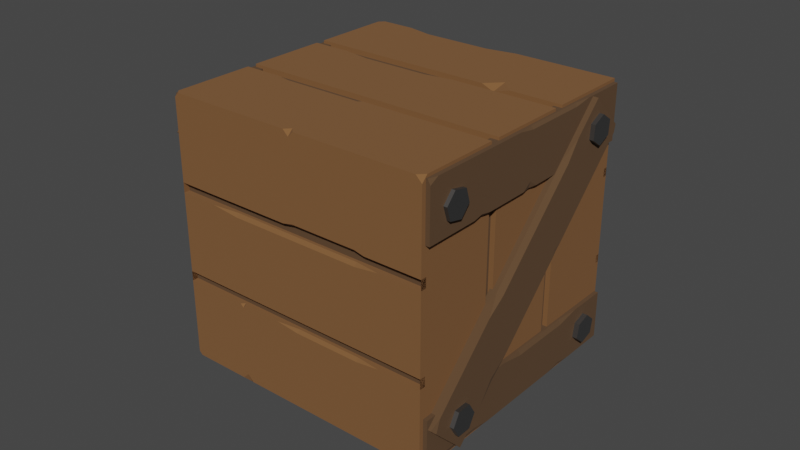 # Source: Box.blend  (saved by Blender 3.0.42; exported with 4.5.12 LTS)
import bpy
from mathutils import Matrix  # noqa: F401  (used for matrix-valued properties, if any)

bpy.ops.wm.read_factory_settings(use_empty=True)
scene = bpy.context.scene
scene.name = 'Scene'

# ---- collections
col_collection = bpy.data.collections.new('Collection'); scene.collection.children.link(col_collection)

# ---- materials (node trees are filled in below, after node groups)
mat_wood_light = bpy.data.materials.new('wood-light')
mat_wood_light.alpha_threshold = 0.0
mat_wood_light.use_transparent_shadow = False
mat_wood_light.line_color = (0.0, 0.0, 0.0, 1.0)
mat_wood_dark = bpy.data.materials.new('wood-dark')
mat_wood_dark.use_transparent_shadow = False
mat_screw = bpy.data.materials.new('screw')
mat_screw.use_transparent_shadow = False

# ---- material node trees
mat_wood_light.use_nodes = True; mat_wood_light.node_tree.nodes.clear()
_N = mat_wood_light.node_tree.nodes; _L = mat_wood_light.node_tree.links
n0 = _N.new('ShaderNodeOutputMaterial'); n0.name = 'Material Output'; n0.location = (300, 300)
n1 = _N.new('ShaderNodeBsdfPrincipled'); n1.name = 'Principled BSDF'; n1.location = (10, 300)
n1.distribution = 'GGX'
n1.subsurface_method = 'BURLEY'
n1.inputs[0].default_value = (0.2051, 0.09306, 0.0319, 1.0)
n1.inputs[2].default_value = 1.0
n1.inputs[3].default_value = 1.45
n1.inputs[27].default_value = (0.0, 0.0, 0.0, 1.0)
n1.inputs[28].default_value = 1.0
_L.new(n1.outputs[0], n0.inputs[0])
n0.is_active_output = True
mat_wood_dark.use_nodes = True; mat_wood_dark.node_tree.nodes.clear()
_N = mat_wood_dark.node_tree.nodes; _L = mat_wood_dark.node_tree.links
n0 = _N.new('ShaderNodeBsdfPrincipled'); n0.name = 'Principled BSDF'; n0.location = (10, 300)
n0.distribution = 'GGX'
n0.subsurface_method = 'RANDOM_WALK_SKIN'
n0.inputs[0].default_value = (0.1022, 0.0541, 0.02408, 1.0)
n0.inputs[2].default_value = 1.0
n0.inputs[3].default_value = 1.45
n0.inputs[27].default_value = (0.0, 0.0, 0.0, 1.0)
n0.inputs[28].default_value = 1.0
n1 = _N.new('ShaderNodeOutputMaterial'); n1.name = 'Material Output'; n1.location = (300, 300)
_L.new(n0.outputs[0], n1.inputs[0])
n1.is_active_output = True
mat_screw.use_nodes = True; mat_screw.node_tree.nodes.clear()
_N = mat_screw.node_tree.nodes; _L = mat_screw.node_tree.links
n0 = _N.new('ShaderNodeBsdfPrincipled'); n0.name = 'Principled BSDF'; n0.location = (10, 300)
n0.distribution = 'GGX'
n0.subsurface_method = 'RANDOM_WALK_SKIN'
n0.inputs[0].default_value = (0.2266, 0.2266, 0.2266, 1.0)
n0.inputs[1].default_value = 1.0
n0.inputs[3].default_value = 1.45
n0.inputs[27].default_value = (0.0, 0.0, 0.0, 1.0)
n0.inputs[28].default_value = 1.0
n1 = _N.new('ShaderNodeOutputMaterial'); n1.name = 'Material Output'; n1.location = (300, 300)
_L.new(n0.outputs[0], n1.inputs[0])
n1.is_active_output = True

# ---- world
world_world = bpy.data.worlds.new('World'); scene.world = world_world
world_world.use_nodes = True; world_world.node_tree.nodes.clear()
_N = world_world.node_tree.nodes; _L = world_world.node_tree.links
n0 = _N.new('ShaderNodeOutputWorld'); n0.name = 'World Output'; n0.location = (300, 300)
n1 = _N.new('ShaderNodeBackground'); n1.name = 'Background'; n1.location = (10, 300)
n1.inputs[0].default_value = (0.05088, 0.05088, 0.05088, 1.0)
_L.new(n1.outputs[0], n0.inputs[0])
n0.is_active_output = True
world_world.color = (0.05088, 0.05088, 0.05088)
world_world.use_sun_shadow = False
world_world.sun_shadow_jitter_overblur = 0.0

# ---- meshes
me_cube = bpy.data.meshes.new('Cube')
me_cube.from_pydata([(1.0, 1.0, 1.0), (1.0, -1.0, 1.0), (1.0, -1.0, -1.0), (-0.2976, 0.9622, -0.9616), (-0.3691, 0.9622, -0.9616), (-0.2977, -0.9738, 0.9634), (-0.3689, -0.9738, 0.9634), (0.3689, -0.9738, 0.9639), (0.2977, -0.9738, 0.9639), (0.3691, 0.9622, -0.9618), (0.2976, 0.9622, -0.9618), (0.9679, 0.3633, -1.0), (0.9679, 0.3034, -1.0), (0.9679, 0.3034, 1.0), (0.9679, 0.3633, 1.0), (-1.0, 0.2969, -1.0), (-1.0, 0.3698, -1.0), (-1.0, -0.3698, -1.0), (-1.0, -0.2969, -1.0), (-1.0, -0.2969, 1.0), (-1.0, -0.3698, 1.0), (-1.0, 0.3698, 1.0), (-1.0, 0.2969, 1.0), (-0.9554, -0.3698, 1.0), (-0.9554, -0.2969, 1.0), (-0.9554, -0.2969, -1.0), (-0.9554, -0.3698, -1.0), (-0.9554, 0.2969, 1.0), (-0.9554, 0.3698, 1.0), (-0.9554, 0.3698, -1.0), (-0.9554, 0.2969, -1.0), (0.2977, -1.0, 1.0), (0.3689, -1.0, 1.0), (-0.3691, 1.0, 1.0), (-0.3689, -1.0, 1.0), (-0.2977, -1.0, 1.0), (-0.2976, 1.0, 1.0), (-0.2977, -1.0, -1.0), (-0.3689, -1.0, -1.0), (0.2977, -0.9742, -0.9604), (0.3689, -1.0, -1.0), (0.2977, -1.0, -1.0), (0.3689, -0.9742, -0.9604), (-0.2977, -0.9738, -0.9609), (-0.3689, -0.9738, -0.9609), (0.3689, -0.9738, -0.9608), (0.2977, -0.9738, -0.9608), (1.0, 0.3034, 1.0), (1.0, 0.3633, 1.0), (1.0, -0.3633, 1.0), (1.0, -0.3034, 1.0), (1.0, -0.3034, -1.0), (1.0, -0.3633, -1.0), (1.0, 0.3633, -1.0), (1.0, 0.3034, -1.0), (0.9679, -0.3034, 1.0), (0.9679, -0.3633, 1.0), (0.9679, -0.3633, -1.0), (0.9679, -0.3034, -1.0), (0.2976, 1.0, -1.0), (0.3691, 1.0, -1.0), (0.3691, 0.9624, -0.9604), (-0.3691, 1.0, -1.0), (-0.2976, 1.0, -1.0), (0.2976, 0.9624, -0.9604), (-0.2976, 1.0, 1.0), (-0.3691, 1.0, 1.0), (-0.2977, -1.0, 1.0), (0.3691, 1.0, 1.0), (0.2976, 1.0, 1.0), (-0.3689, -1.0, 1.0), (-0.2976, 0.9622, 0.9636), (-0.3691, 0.9622, 0.9636), (0.3691, 0.9622, 0.9639), (0.2976, 0.9622, 0.9639), (-0.3689, -1.0, -1.0), (-0.2977, -1.0, -1.0), (0.2977, -1.0, -1.0), (0.3689, -1.0, -1.0), (0.3691, 1.0, -1.0), (0.2976, 1.0, -1.0), (-0.2976, 1.0, -1.0), (-0.3691, 1.0, -1.0), (-0.2977, -0.9743, -0.9604), (-0.3689, -0.9743, -0.9604), (-0.3691, 0.9619, -0.9604), (-0.2976, 0.9619, -0.9604), (0.3689, -1.0, 1.0), (0.2977, -1.0, 1.0), (-0.2977, -1.0, 1.0), (-0.3689, -1.0, 1.0), (-0.3691, 1.0, 1.0), (-0.2976, 1.0, 1.0), (0.2976, 1.0, 1.0), (0.3691, 1.0, 1.0), (0.2977, -1.0, 1.0), (0.3689, -1.0, 1.0), (0.3691, 1.0, 1.0), (0.2976, 1.0, 1.0), (0.3691, 0.9621, 0.9637), (0.2976, 0.9621, 0.9637), (0.3689, -0.9738, 0.9637), (-0.3691, 0.9627, 0.9637), (-0.3689, -0.9744, 0.9637), (-0.2976, 0.9627, 0.9637), (-0.2977, -0.9744, 0.9637), (0.2977, -0.9738, 0.9637), (0.2976, 0.9622, -0.4804), (0.2976, 0.9622, 0.001039), (0.2976, 0.9622, 0.4825), (-1.0, 1.0, 0.5), (-1.0, 1.0, -0.5), (-0.2977, -0.9738, -0.4798), (-0.2977, -0.9738, 0.001269), (-0.2977, -0.9738, 0.4824), (0.2977, -0.9738, 0.4827), (0.2977, -0.9738, 0.001563), (0.2977, -0.9738, -0.4796), (-0.2976, 0.9622, 0.4823), (-0.2976, 0.9622, 0.001043), (-0.2976, 0.9622, -0.4803), (0.3691, 0.9622, 0.4825), (0.3691, 0.9622, 0.001039), (0.3691, 0.9622, -0.4804), (-0.3689, -0.9738, 0.4824), (-0.3689, -0.9738, 0.001269), (-0.3689, -0.9738, -0.4798), (0.9679, -0.3034, -0.5), (0.9679, -0.3034, 0.0), (0.9679, -0.3034, 0.5), (0.9679, 0.3034, 0.5), (0.9679, 0.3034, 0.0), (0.9679, 0.3034, -0.5), (0.3689, -0.9738, -0.4796), (0.3689, -0.9738, 0.001563), (0.3689, -0.9738, 0.4827), (0.9679, -0.3633, 0.5), (0.9679, -0.3633, 0.0), (0.9679, -0.3633, -0.5), (0.9679, 0.3633, -0.5), (0.9679, 0.3633, 0.0), (0.9679, 0.3633, 0.5), (-1.0, -0.2969, 0.5), (-1.0, -0.2969, 0.0), (-1.0, -0.2969, -0.5), (-1.0, 0.3698, -0.5), (-0.9554, -0.2969, 0.5), (-0.9554, -0.2969, 0.0), (-0.9554, -0.2969, -0.5), (-0.9554, -0.3698, -0.5), (-0.9554, -0.3698, 0.0), (-0.9554, -0.3698, 0.5), (-0.9554, 0.3698, 0.5), (-0.9554, 0.3698, 0.0), (-0.9554, 0.3698, -0.5), (-0.9554, 0.2969, -0.5), (-0.9554, 0.2969, 0.0), (-0.9554, 0.2969, 0.5), (0.2977, -1.0, 0.5), (0.2977, -1.0, 0.0), (0.2977, -1.0, -0.5), (0.3689, -1.0, 0.5), (-0.3689, -1.0, 0.0), (-0.3689, -1.0, -0.5), (-0.2977, -1.0, -0.5), (-0.2977, -1.0, 0.0), (-0.2977, -1.0, 0.5), (-0.3691, 0.9622, -0.4803), (-0.3691, 0.9622, 0.001043), (-0.3691, 0.9622, 0.4823), (1.0, 0.3034, -0.5), (1.0, 0.3633, -0.5), (1.0, 0.3633, 0.0), (1.0, 0.3633, 0.5), (1.0, -0.3633, 0.5), (1.0, -0.3034, -0.5), (1.0, -0.3034, 0.0), (1.0, -0.3034, 0.5), (-0.2976, 1.0, 0.5), (-0.2976, 1.0, 0.0), (0.3691, 1.0, 0.0), (0.2976, 1.0, 0.5), (-0.4171, -1.0, 0.5), (-0.3689, -1.0, 0.4518), (-0.3689, -0.9739, 0.4824), (-0.3689, -1.0, 0.5482), (0.426, -1.0, -0.5), (0.3689, -0.9738, -0.4796), (0.3689, -1.0, -0.6207), (0.3689, -0.9738, 0.001563), (0.426, -1.0, 0.0), (0.3689, -1.0, 0.1275), (0.2976, 0.4422, 1.0), (-0.2976, 0.4422, 1.0), (0.2977, -0.3619, 1.0), (-0.2977, -0.3619, 1.0), (-1.0, 0.4517, 1.0), (-0.369, 0.4517, 1.0), (-0.369, -0.6378, 1.0), (-1.0, -0.6378, 1.0), (1.0, -0.5117, 1.0), (0.369, -0.5117, 1.0), (0.369, 0.5088, 1.0), (1.0, 0.5088, 1.0), (0.2629, 1.0, -0.5), (0.2976, 0.9653, -0.482), (0.2976, 1.0, -0.7162), (0.2976, 0.9653, 0.0009529), (0.2629, 1.0, 0.0), (0.2976, 1.0, 0.1933), (-0.3691, 1.0, 0.5557), (-0.3691, 0.9623, 0.4824), (-0.3691, 1.0, 0.4443), (-0.4247, 1.0, 0.5), (0.3691, 1.0, -0.8047), (0.3691, 0.9931, -0.7045), (0.3691, 1.0, -0.704), (0.4158, 1.0, -0.7355), (0.4768, 1.0, 0.5), (0.3691, 1.0, 0.3922), (0.3691, 0.9623, 0.4825), (0.3691, 1.0, 0.6078), (-0.2976, 1.0, -0.3472), (-0.2976, 0.9903, -0.3462), (-0.2976, 1.0, -0.2522), (-0.2528, 1.0, -0.3157), (-0.3903, 1.0, -0.6608), (-0.3691, 0.9788, -0.5619), (-0.3691, 1.0, -0.6876), (-0.3691, 0.9788, 0.0005855), (-0.3903, 1.0, 0.0), (-0.3691, 1.0, 0.02122), (-1.0, 0.2738, -0.5), (-0.9769, 0.2969, -0.5), (-1.0, 0.2969, -0.711), (-1.0, 0.2738, 0.0), (-0.9769, 0.2969, 0.0), (-0.9769, 0.2969, 0.5), (-1.0, 0.2738, 0.5), (-1.0, 0.2969, 0.6808), (-0.9693, -1.0, 1.0), (-0.9693, -1.0, -1.0), (-0.9693, -1.0, -0.5), (-0.9693, -1.0, 0.0), (-1.0, -0.9693, 0.5), (-0.9693, -1.0, 0.5), (-0.9824, -0.9869, -1.0), (-1.0, -0.9693, -0.9751), (-1.0, -0.9444, -1.0), (-1.0, -0.9397, 1.0), (-1.0, -0.9693, 0.9704), (-0.9791, -0.9902, 1.0), (-1.0, -0.3909, 0.0), (-0.9789, -0.3698, 0.0), (-1.0, -0.3698, -0.18), (-0.9789, -0.3698, 0.5), (-1.0, -0.3909, 0.5), (-1.0, -0.3698, 0.6774), (-0.9598, 1.0, 0.0), (-1.0, 1.0, -0.04023), (-1.0, 0.9598, 0.0), (-1.0, 1.0, 0.04023), (1.0, 0.9586, 0.0), (0.9586, 1.0, 0.0), (1.0, 1.0, 0.2251), (0.9586, 1.0, -0.5167), (1.0, 0.9586, -0.5), (1.0, 1.0, -0.7083), (1.0, 1.0, 0.5243), (1.0, 0.9757, 0.5), (1.0, 1.0, 0.4757), (0.9757, 1.0, 0.5), (1.0, 0.2842, 0.5), (0.9809, 0.3034, 0.5), (1.0, 0.3034, 0.6674), (0.9809, 0.3034, 0.0), (1.0, 0.2842, 0.0), (1.0, 0.3034, -0.1769), (1.0, -0.3633, -0.5258), (0.9742, -0.3633, -0.5), (1.0, -0.3633, -0.4742), (1.0, -0.3891, -0.5), (1.0, -0.3869, 0.0), (1.0, -0.3633, -0.07158), (0.9764, -0.3633, 0.0), (1.0, -0.3633, 0.09878), (0.9804, -1.0, 0.5), (1.0, -0.9804, 0.5), (1.0, -1.0, 0.7215), (0.9804, -1.0, 0.0), (1.0, -0.9804, 0.0), (1.0, -0.9804, -0.5), (0.9804, -1.0, -0.5), (1.0, -1.0, -0.6468), (-1.0, -0.3929, -0.5), (-1.0, -0.3698, -0.4769), (-0.9769, -0.3698, -0.5), (-1.0, -0.3698, -0.5231), (-0.9693, -1.0, -0.5), (-1.0, -0.9693, -0.4549), (-1.0, -0.9242, -0.5), (-1.0, -0.9693, -0.5451), (-1.0, -0.9693, 0.04509), (-1.0, -0.9242, 0.0), (-1.0, -0.9693, -0.04509), (-0.9693, -1.0, 0.0), (-1.0, 0.3871, 0.5), (-0.9827, 0.3698, 0.5), (-1.0, 0.3698, 0.5758), (-0.9827, 0.3698, 0.0), (-1.0, 0.3871, 0.0), (-1.0, 0.3698, -0.07876), (-1.0, 0.9555, 1.0), (-0.9555, 1.0, 1.0), (-1.0, 1.0, 0.9555), (-0.9677, 1.0, -1.0), (-1.0, 0.9677, -1.0), (-1.0, 1.0, -0.9677), (1.0, 0.9623, -1.0), (0.9623, 1.0, -1.0), (1.0, 1.0, -0.9623), (-0.9682, 0.9789, 0.939), (0.986, 0.9789, 0.939), (-0.9682, 0.5727, 0.939), (0.986, 0.5727, 0.939), (0.986, 0.9789, 1.031), (-0.9682, 0.5727, 1.031), (0.986, 0.5727, 1.031), (-0.4796, 0.9789, 0.939), (0.008889, 0.9789, 0.939), (0.4974, 0.9789, 0.939), (0.4974, 0.5727, 0.939), (0.008889, 0.5727, 0.939), (-0.4796, 0.5727, 0.939), (0.4974, 0.5727, 1.031), (-0.4796, 0.9789, 1.031), (-0.9682, 0.9426, 1.031), (-0.9005, 0.9789, 1.031), (-0.9682, 0.9789, 1.012), (0.4974, 0.9789, 1.014), (0.4974, 0.9583, 1.031), (0.636, 0.9789, 1.031), (0.008889, 0.9583, 1.031), (0.008889, 0.9789, 1.014), (-0.1141, 0.9789, 1.031), (-0.4796, 0.5727, 1.02), (-0.4055, 0.5727, 1.031), (-0.4796, 0.5881, 1.031), (-0.5538, 0.5727, 1.031), (0.008889, 0.6203, 1.031), (-0.05659, 0.5727, 1.031), (0.008889, 0.5727, 1.02), (0.07437, 0.5727, 1.031), (-0.9682, -0.5991, 0.939), (0.986, -0.5991, 0.939), (-0.9682, -0.9607, 0.939), (0.986, -0.9607, 0.939), (-0.9682, -0.5991, 1.031), (0.986, -0.5991, 1.031), (0.986, -0.9607, 1.031), (-0.4796, -0.5991, 0.939), (0.008889, -0.5991, 0.939), (0.4974, -0.5991, 0.939), (0.4974, -0.9607, 0.939), (0.008889, -0.9607, 0.939), (-0.4796, -0.9607, 0.939), (0.008889, -0.9607, 1.031), (-0.4796, -0.5991, 1.031), (0.4974, -0.5991, 1.014), (0.4974, -0.6329, 1.031), (0.6799, -0.5991, 1.031), (0.008889, -0.6329, 1.031), (0.008889, -0.5991, 1.014), (-0.1736, -0.5991, 1.031), (-0.9682, -0.9607, 1.024), (-0.9682, -0.9347, 1.031), (-0.4796, -0.9347, 1.031), (-0.4796, -0.9607, 1.024), (-0.3394, -0.9607, 1.031), (0.4974, -0.9387, 1.031), (0.3788, -0.9607, 1.031), (0.4974, -0.9607, 1.025), (0.616, -0.9607, 1.031), (0.9591, 0.696, 0.9791), (-0.683, -0.946, 0.9791), (0.6822, 0.9728, 0.9791), (-0.9598, -0.6692, 0.9791), (-0.683, -0.946, 1.071), (0.6822, 0.9728, 1.071), (0.6307, 0.3676, 0.9791), (0.3022, 0.03919, 0.9791), (-0.02617, -0.2892, 0.9791), (-0.3546, -0.6176, 0.9791), (-0.6314, -0.3408, 0.9791), (-0.303, -0.01241, 0.9791), (0.02543, 0.316, 0.9791), (0.3538, 0.6444, 0.9791), (-0.6314, -0.3408, 1.071), (-0.02617, -0.2892, 1.071), (0.6307, 0.3676, 1.071), (-0.2829, -0.03249, 1.071), (-0.303, -0.01241, 1.036), (-0.4221, -0.1315, 1.071), (0.04551, 0.2959, 1.071), (0.02543, 0.316, 1.036), (0.3538, 0.6444, 1.036), (0.3739, 0.6243, 1.071), (0.473, 0.7635, 1.071), (0.2646, 0.001501, 1.071), (0.3022, 0.03919, 1.069), (0.3399, 0.07688, 1.071), (0.2823, 0.05914, 1.071), (-0.4888, -0.7519, 1.071), (-0.3546, -0.6176, 1.063), (-0.2203, -0.4834, 1.071), (-0.3772, -0.595, 1.071), (-0.9598, -0.6692, 1.052), (-0.9286, -0.7005, 1.071), (-0.8957, -0.6051, 1.071), (0.9364, 0.7186, 1.071), (0.9243, 0.6613, 1.071), (0.9591, 0.696, 1.045), (-0.9682, 0.9789, -1.026), (0.986, 0.9789, -1.026), (-0.9682, 0.9789, -0.9337), (0.986, 0.9789, -0.9337), (-0.9682, 0.5727, -0.9337), (0.986, 0.5727, -0.9337), (0.3346, 0.5727, -1.026), (-0.3168, 0.5727, -1.026), (0.3346, 0.5727, -0.9337), (-0.3168, 0.5727, -0.9337), (0.3346, 0.9789, -0.9337), (-0.3168, 0.9789, -0.9337), (0.986, 0.6538, -1.026), (0.986, 0.5727, -1.007), (0.854, 0.5727, -1.026), (-0.3168, 0.9789, -1.017), (-0.3168, 0.9404, -1.026), (-0.5018, 0.9789, -1.026), (0.3346, 0.9404, -1.026), (0.3346, 0.9789, -1.017), (0.5196, 0.9789, -1.026), (-0.9682, 0.6111, -1.026), (-0.8915, 0.5727, -1.026), (-0.9682, 0.5727, -1.014), (0.986, -0.5991, -1.026), (-0.9682, -0.9607, -1.026), (0.986, -0.9607, -1.026), (-0.9682, -0.5991, -0.9337), (0.986, -0.5991, -0.9337), (-0.9682, -0.9607, -0.9337), (0.986, -0.9607, -0.9337), (-0.5774, -0.5991, -1.026), (0.2043, -0.5991, -1.026), (0.5951, -0.5991, -1.026), (0.5951, -0.9607, -1.026), (0.5951, -0.9607, -0.9337), (0.2043, -0.9607, -0.9337), (-0.1865, -0.9607, -0.9337), (-0.5774, -0.9607, -0.9337), (0.5951, -0.5991, -0.9337), (0.2043, -0.5991, -0.9337), (-0.1865, -0.5991, -0.9337), (-0.5774, -0.5991, -0.9337), (0.2043, -0.9607, -1.016), (0.2043, -0.9244, -1.026), (0.4002, -0.9607, -1.026), (-0.1865, -0.9607, -1.016), (-0.1865, -0.9244, -1.026), (-0.5774, -0.9244, -1.026), (-0.5774, -0.9607, -1.016), (-0.7733, -0.9607, -1.026), (-0.3219, -0.5991, -1.026), (-0.1865, -0.5991, -1.003), (-0.05115, -0.5991, -1.026), (-0.1865, -0.6372, -1.026), (-0.9682, -0.6438, -1.026), (-0.9682, -0.5991, -1.009), (-0.8942, -0.5991, -1.026), (-0.683, 0.9728, -1.066), (-0.9598, 0.696, -1.066), (0.6822, -0.946, -1.066), (-0.683, 0.9728, -0.9742), (0.9591, -0.6692, -0.9742), (-0.9598, 0.696, -0.9742), (0.6822, -0.946, -0.9742), (0.138, 0.1518, -1.066), (-0.5493, 0.2855, -1.066), (0.2717, -0.5355, -0.9742), (-0.1388, -0.125, -0.9742), (-0.5493, 0.2855, -0.9742), (0.5485, -0.2587, -0.9742), (0.138, 0.1518, -0.9742), (-0.2725, 0.5623, -0.9742), (0.2717, -0.5355, -1.057), (0.2999, -0.5073, -1.066), (0.439, -0.7028, -1.066), (-0.1106, -0.09682, -1.066), (-0.1388, -0.125, -1.057), (-0.306, 0.04223, -1.066), (-0.3457, 0.6356, -1.066), (-0.2725, 0.5623, -1.038), (-0.1992, 0.4891, -1.066), (-0.3005, 0.5343, -1.066), (0.5068, -0.3005, -1.066), (0.4418, -0.152, -1.066), (0.5485, -0.2587, -1.025), (0.6553, -0.3654, -1.066), (0.9083, -0.6185, -1.066), (0.9591, -0.6692, -1.045), (0.9253, -0.703, -1.066)], [], [(178, 65, 69, 181), (59, 80, 77, 41, 37, 76, 81, 63), (65, 92, 193, 192, 93, 69), (282, 285, 174, 287, 290), (158, 31, 35, 166), (132, 12, 11, 139), (289, 286, 161, 191, 190), (262, 264, 270, 269, 173, 172), (117, 46, 45, 133), (184, 183, 162, 125, 124), (307, 309, 153, 152), (20, 19, 24, 23), (18, 17, 26, 25), (148, 25, 26, 149), (154, 29, 30, 155), (142, 19, 22, 239, 238), (145, 16, 29, 154), (144, 18, 25, 148), (22, 21, 28, 27), (68, 94, 202, 203, 0), (21, 22, 19, 20, 199, 198, 197, 196), (38, 163, 242, 241), (60, 214, 217, 265, 267, 320, 319), (166, 35, 5, 114), (273, 275, 131, 130), (126, 44, 43, 112), (161, 32, 7, 135), (163, 38, 44, 126), (160, 41, 46, 117), (48, 47, 13, 14), (54, 53, 11, 12), (120, 3, 4, 167), (138, 57, 58, 127), (177, 50, 55, 129), (284, 283, 280, 279, 138, 137), (173, 48, 14, 141), (170, 54, 12, 132), (52, 51, 58, 57), (50, 49, 56, 55), (61, 42, 39, 64), (181, 69, 74, 109), (220, 219, 180, 122, 121), (123, 9, 10, 107), (269, 268, 0, 203, 48, 173), (225, 224, 179, 208, 204), (81, 76, 83, 86), (84, 85, 86, 83), (75, 82, 85, 84), (77, 80, 64, 39), (79, 78, 42, 61), (93, 192, 194, 88, 95, 98), (96, 97, 99, 101), (87, 201, 202, 94, 97, 96), (91, 197, 198, 90, 70, 33), (89, 195, 193, 92, 36, 67), (105, 104, 102, 103), (101, 99, 100, 106), (33, 70, 103, 102), (67, 36, 104, 105), (98, 95, 106, 100), (65, 178, 118, 71), (178, 179, 119, 118), (266, 262, 172, 171), (62, 228, 227, 167, 4), (306, 308, 21, 196, 312, 314, 110), (73, 121, 109, 74), (121, 122, 108, 109), (122, 123, 107, 108), (215, 214, 60, 9, 123), (180, 216, 215, 123, 122), (180, 219, 218, 271, 270, 264, 263), (179, 224, 223, 120, 119), (59, 206, 205, 107, 10), (276, 272, 177, 176), (170, 277, 276, 176, 175), (53, 171, 139, 11), (171, 172, 140, 139), (172, 173, 141, 140), (49, 174, 136, 56), (52, 278, 281, 291, 293, 2), (51, 175, 127, 58), (175, 176, 128, 127), (176, 177, 129, 128), (56, 136, 129, 55), (136, 137, 128, 129), (137, 138, 127, 128), (71, 118, 169, 72), (118, 119, 168, 169), (119, 120, 167, 168), (31, 158, 115, 8), (158, 159, 116, 115), (159, 160, 117, 116), (162, 163, 126, 125), (281, 280, 283, 282, 290, 291), (40, 188, 187, 133, 45), (6, 124, 114, 5), (124, 125, 113, 114), (125, 126, 112, 113), (54, 170, 175, 51), (275, 277, 170, 132, 131), (272, 274, 47, 50, 177), (37, 164, 112, 43), (164, 165, 113, 112), (165, 166, 114, 113), (19, 142, 146, 24), (142, 143, 147, 146), (143, 144, 148, 147), (243, 245, 244, 302, 305), (310, 306, 110, 261, 260), (145, 311, 310, 260, 259, 111), (144, 143, 235, 232), (15, 234, 233, 155, 30), (237, 239, 22, 27, 157), (28, 152, 157, 27), (152, 153, 156, 157), (153, 154, 155, 156), (24, 146, 151, 23), (146, 147, 150, 151), (147, 148, 149, 150), (62, 82, 75, 38, 241, 246, 248, 17, 18, 15, 16, 316, 315), (111, 259, 258, 230, 226), (253, 255, 151, 150), (244, 250, 249, 199, 20, 257, 256), (8, 115, 135, 7), (115, 116, 134, 135), (116, 117, 133, 134), (217, 216, 180, 263, 265), (279, 278, 52, 57, 138), (174, 285, 284, 137, 136), (233, 236, 156, 155), (143, 142, 238, 235), (236, 237, 157, 156), (13, 130, 141, 14), (130, 131, 140, 141), (131, 132, 139, 140), (41, 160, 164, 37), (160, 159, 165, 164), (159, 158, 166, 165), (187, 189, 134, 133), (286, 288, 1, 32, 161), (189, 191, 161, 135, 134), (227, 229, 168, 167), (229, 231, 212, 211, 169, 168), (309, 311, 145, 154, 153), (205, 207, 108, 107), (179, 178, 181, 209, 208), (207, 209, 181, 109, 108), (163, 162, 243, 242), (162, 183, 182, 245, 243), (182, 183, 184, 185), (34, 185, 184, 124, 6), (186, 187, 188), (189, 190, 191), (186, 190, 189, 187), (192, 193, 195, 194), (194, 195, 89, 35, 31, 88), (110, 314, 313, 66, 210, 213), (198, 199, 249, 251, 240, 34, 90), (200, 201, 87, 32, 1), (203, 202, 201, 200, 49, 50, 47, 48), (204, 205, 206), (207, 208, 209), (204, 208, 207, 205), (223, 222, 63, 3, 120), (210, 211, 212, 213), (211, 210, 66, 72, 169), (214, 215, 216, 217), (53, 54, 51, 52, 2, 40, 78, 79, 60, 319, 318), (218, 219, 220, 221), (68, 221, 220, 121, 73), (222, 223, 224, 225), (63, 222, 225, 204, 206, 59), (226, 227, 228), (229, 230, 231), (226, 230, 229, 227), (16, 145, 111, 317, 316), (232, 233, 234), (237, 238, 239), (232, 235, 236, 233), (235, 238, 237, 236), (18, 144, 232, 234, 15), (255, 257, 20, 23, 151), (17, 297, 296, 149, 26), (300, 299, 304, 303, 252, 254, 295, 294), (303, 302, 244, 256, 252), (182, 185, 34, 240, 245), (246, 247, 248), (248, 247, 301, 300, 294, 297, 17), (249, 250, 251), (245, 240, 251, 250, 244), (252, 253, 254), (255, 256, 257), (252, 256, 255, 253), (296, 295, 254, 253, 150, 149), (258, 259, 260, 261), (258, 261, 110, 213, 212, 231, 230), (262, 263, 264), (265, 266, 267), (262, 266, 265, 263), (268, 269, 270, 271), (218, 221, 68, 0, 268, 271), (272, 273, 274), (275, 276, 277), (272, 276, 275, 273), (47, 274, 273, 130, 13), (278, 279, 280, 281), (2, 293, 292, 186, 188, 40), (282, 283, 284, 285), (292, 289, 190, 186), (286, 287, 288), (291, 292, 293), (286, 289, 290, 287), (289, 292, 291, 290), (174, 49, 200, 1, 288, 287), (294, 295, 296, 297), (242, 243, 305, 304, 299, 298), (298, 299, 300, 301), (302, 303, 304, 305), (241, 242, 298, 301, 247, 246), (306, 307, 308), (309, 310, 311), (306, 310, 309, 307), (21, 308, 307, 152, 28), (312, 313, 314), (196, 197, 91, 66, 313, 312), (315, 316, 317), (315, 317, 111, 226, 228, 62), (318, 319, 320), (318, 320, 267, 266, 171, 53), (330, 322, 324, 331), (331, 324, 327, 334), (327, 324, 322, 325), (323, 326, 336, 338, 321), (334, 327, 325, 341, 340), (338, 337, 335, 328, 321), (335, 344, 343, 329, 328), (343, 339, 330, 329), (333, 332, 351, 350, 346, 345), (323, 333, 345, 348, 326), (347, 346, 350, 349, 342, 344, 335), (321, 328, 333, 323), (328, 329, 332, 333), (329, 330, 331, 332), (336, 337, 338), (349, 352, 334, 340, 342), (339, 340, 341), (342, 343, 344), (339, 343, 342, 340), (339, 341, 325, 322, 330), (345, 346, 347, 348), (326, 348, 347, 335, 337, 336), (349, 350, 351, 352), (332, 331, 334, 352, 351), (362, 354, 356, 363), (366, 380, 379, 369, 371), (365, 364, 366, 378, 377), (359, 356, 354, 358), (357, 367, 360, 353), (364, 363, 381, 380, 366), (355, 374, 375, 357, 353), (367, 373, 372, 361, 360), (372, 368, 362, 361), (375, 376, 367, 357), (376, 378, 366, 371, 373, 367), (363, 356, 359, 382, 381), (353, 360, 365, 355), (360, 361, 364, 365), (361, 362, 363, 364), (368, 369, 370), (371, 372, 373), (368, 372, 371, 369), (368, 370, 358, 354, 362), (376, 377, 378), (376, 375, 374, 377), (355, 365, 377, 374), (379, 380, 381, 382), (379, 382, 359, 358, 370, 369), (392, 384, 386, 393), (400, 402, 397, 415, 414, 398), (397, 418, 417, 387, 412, 415), (385, 388, 419, 421, 383), (406, 403, 411, 410, 399), (393, 386, 416, 418, 397), (385, 396, 405, 407, 388), (396, 395, 404, 405), (395, 394, 401, 404), (421, 420, 399, 389, 383), (399, 410, 409, 390, 389), (409, 408, 398, 391, 390), (398, 414, 413, 392, 391), (383, 389, 396, 385), (389, 390, 395, 396), (390, 391, 394, 395), (391, 392, 393, 394), (400, 401, 402), (405, 406, 407), (400, 403, 404, 401), (403, 406, 405, 404), (394, 393, 397, 402, 401), (408, 409, 410, 411), (403, 400, 398, 408, 411), (412, 413, 414, 415), (413, 412, 387, 384, 392), (416, 417, 418), (417, 416, 386, 384, 387), (419, 420, 421), (388, 407, 406, 399, 420, 419), (430, 427, 425, 432), (440, 442, 423, 434, 436, 428), (428, 436, 435, 427, 430), (438, 440, 428, 429), (432, 425, 423, 442, 441), (426, 431, 433, 424), (431, 430, 432, 433), (443, 445, 426, 424, 422), (429, 428, 430, 431), (424, 433, 437, 439, 422), (433, 432, 441, 437), (434, 435, 436), (427, 435, 434, 423, 425), (437, 438, 439), (440, 441, 442), (437, 441, 440, 438), (445, 444, 429, 431, 426), (443, 444, 445), (422, 439, 438, 429, 444, 443), (455, 446, 448, 456), (456, 448, 452, 457), (457, 452, 450, 461), (461, 450, 446, 455), (449, 464, 453, 479, 478), (452, 448, 446, 450), (476, 475, 454, 466, 469), (462, 461, 455, 454), (451, 460, 464, 449), (460, 459, 463, 464), (459, 458, 462, 463), (458, 457, 461, 462), (447, 451, 449, 478, 477), (464, 463, 474, 473, 453), (463, 462, 454, 475, 474), (447, 472, 471, 460, 451), (471, 468, 459, 460), (468, 465, 458, 459), (465, 467, 456, 457, 458), (465, 466, 467), (470, 471, 472), (465, 468, 469, 466), (468, 471, 470, 469), (454, 455, 456, 467, 466), (473, 474, 475, 476), (453, 473, 476, 469, 470), (477, 478, 479), (477, 479, 453, 470, 472, 447), (494, 493, 487, 503, 502), (489, 486, 484, 492), (487, 506, 505, 496, 498), (481, 485, 483, 480), (492, 484, 510, 509, 508, 507), (504, 503, 487, 498, 500, 488), (485, 491, 494, 483), (491, 490, 493, 494), (490, 489, 492, 493), (481, 488, 491, 485), (493, 492, 507, 506, 487), (483, 494, 502, 501, 480), (488, 500, 499, 490, 491), (499, 495, 489, 490), (495, 496, 497), (498, 499, 500), (495, 499, 498, 496), (495, 497, 482, 486, 489), (501, 502, 503, 504), (480, 501, 504, 488, 481), (505, 506, 507, 508), (486, 482, 511, 510, 484), (509, 510, 511), (505, 508, 509, 511, 482, 497, 496)])
me_cube.polygons.foreach_set('material_index', [0, 0, 0, 0, 0, 1, 0, 0, 1, 0, 0, 0, 0, 1, 1, 0, 0, 0, 0, 0, 0, 0, 0, 0, 0, 1, 0, 0, 0, 0, 0, 1, 1, 0, 0, 0, 0, 0, 0, 1, 0, 0, 1, 0, 0, 0, 1, 0, 0, 0, 0, 0, 0, 0, 0, 1, 1, 1, 0, 0, 0, 0, 0, 0, 0, 1, 1, 1, 0, 0, 0, 0, 0, 0, 0, 0, 0, 0, 0, 0, 0, 0, 0, 1, 1, 1, 1, 1, 1, 0, 0, 0, 0, 0, 0, 1, 1, 1, 0, 0, 0, 0, 0, 0, 0, 0, 0, 0, 0, 0, 0, 0, 0, 1, 1, 1, 1, 1, 1, 0, 0, 0, 0, 1, 1, 1, 0, 0, 0, 0, 0, 0, 1, 1, 1, 0, 0, 0, 0, 0, 0, 0, 0, 0, 0, 0, 0, 0, 0, 0, 0, 0, 0, 0, 0, 0, 0, 0, 0, 0, 0, 0, 0, 0, 0, 0, 0, 0, 0, 0, 0, 0, 0, 0, 0, 0, 0, 0, 0, 0, 0, 0, 0, 0, 0, 0, 0, 0, 0, 0, 0, 0, 0, 0, 0, 0, 0, 0, 0, 0, 0, 0, 0, 0, 0, 0, 0, 0, 0, 0, 0, 0, 0, 0, 0, 0, 0, 0, 0, 0, 0, 0, 0, 0, 0, 0, 0, 0, 0, 1, 1, 1, 1, 1, 1, 1, 1, 1, 1, 1, 1, 1, 1, 1, 1, 1, 1, 1, 1, 1, 1, 1, 1, 1, 1, 1, 1, 1, 1, 1, 1, 1, 1, 1, 1, 1, 1, 1, 1, 1, 1, 1, 1, 1, 1, 1, 1, 1, 1, 1, 1, 1, 1, 1, 1, 1, 1, 1, 1, 1, 1, 1, 1, 1, 1, 1, 1, 1, 1, 1, 1, 1, 1, 1, 1, 1, 1, 1, 1, 1, 1, 1, 1, 1, 1, 1, 1, 1, 1, 1, 1, 1, 1, 1, 1, 1, 1, 1, 1, 1, 1, 1, 1, 1, 1, 1, 1, 1, 1, 1, 1, 1, 1, 1, 1, 1, 1, 1, 1, 1, 1, 1, 1, 1, 1, 1, 1, 1, 1, 1, 1, 1, 1, 1, 1, 1, 1, 1, 1, 1, 1, 1, 1, 1, 1, 1, 1, 1])
_uv = me_cube.uv_layers.new(name='UVMap')
_uv.uv.foreach_set('vector', [0.5625, 0.3378, 0.625, 0.3378, 0.625, 0.4122, 0.5625, 0.4122, 0.2872, 0.5, 0.2872, 0.5, 0.2872, 0.75, 0.2872, 0.75, 0.2128, 0.75, 0.2128, 0.75, 0.2128, 0.5, 0.2128, 0.5, 0.7872, 0.5, 0.7872, 0.5, 0.7872, 0.5697, 0.7128, 0.5697, 0.7128, 0.5, 0.7128, 0.5, 0.5, 0.6734, 0.5123, 0.6704, 0.5625, 0.6704, 0.5625, 0.7476, 0.5, 0.7476, 0.5625, 0.8378, 0.625, 0.8378, 0.625, 0.9122, 0.5625, 0.9122, 0.4375, 0.5871, 0.375, 0.5871, 0.375, 0.5796, 0.4375, 0.5796, 0.5, 0.7524, 0.5625, 0.7524, 0.5625, 0.8289, 0.5071, 0.8289, 0.5, 0.8217, 0.5, 0.5052, 0.5281, 0.5, 0.5595, 0.5, 0.5625, 0.503, 0.5625, 0.5796, 0.5, 0.5796, 0.4364, 0.8378, 0.375, 0.8378, 0.375, 0.8289, 0.4364, 0.8289, 0.5625, 0.9211, 0.5565, 0.9211, 0.5, 0.9211, 0.5, 0.9211, 0.5625, 0.9211, 0.5625, 0.1712, 0.5, 0.1712, 0.5, 0.1712, 0.5625, 0.1712, 0.875, 0.6712, 0.875, 0.6621, 0.875, 0.6621, 0.875, 0.6712, 0.125, 0.6621, 0.125, 0.6712, 0.125, 0.6712, 0.125, 0.6621, 0.4375, 0.08789, 0.375, 0.08789, 0.375, 0.07877, 0.4375, 0.07877, 0.4375, 0.1712, 0.375, 0.1712, 0.375, 0.1621, 0.4375, 0.1621, 0.5625, 0.08789, 0.625, 0.08789, 0.625, 0.1621, 0.5851, 0.1621, 0.5625, 0.1592, 0.4375, 0.1712, 0.375, 0.1712, 0.375, 0.1712, 0.4375, 0.1712, 0.4375, 0.08789, 0.375, 0.08789, 0.375, 0.08789, 0.4375, 0.08789, 0.875, 0.5879, 0.875, 0.5788, 0.875, 0.5788, 0.875, 0.5879, 0.7039, 0.5, 0.7039, 0.5, 0.7039, 0.5614, 0.625, 0.5614, 0.625, 0.5, 0.875, 0.5788, 0.875, 0.5879, 0.875, 0.6621, 0.875, 0.6712, 0.875, 0.7047, 0.7961, 0.7047, 0.7961, 0.5685, 0.875, 0.5685, 0.375, 0.9211, 0.4375, 0.9211, 0.4375, 0.9962, 0.375, 0.9962, 0.375, 0.4211, 0.3994, 0.4211, 0.4081, 0.427, 0.4354, 0.4948, 0.4115, 0.5, 0.3797, 0.5, 0.375, 0.4953, 0.5625, 0.9122, 0.625, 0.9122, 0.625, 0.9122, 0.5625, 0.9122, 0.5625, 0.5871, 0.5, 0.5871, 0.5, 0.5871, 0.5625, 0.5871, 0.4375, 0.9211, 0.375, 0.9211, 0.375, 0.9122, 0.4375, 0.9122, 0.5625, 0.8289, 0.625, 0.8289, 0.6206, 0.8289, 0.5592, 0.8289, 0.4375, 0.9211, 0.375, 0.9211, 0.375, 0.9211, 0.4375, 0.9211, 0.4375, 0.8378, 0.375, 0.8378, 0.375, 0.8378, 0.4364, 0.8378, 0.625, 0.5796, 0.625, 0.5871, 0.625, 0.5871, 0.625, 0.5796, 0.375, 0.5871, 0.375, 0.5796, 0.375, 0.5796, 0.375, 0.5871, 0.4375, 0.3378, 0.375, 0.3378, 0.375, 0.3289, 0.4375, 0.3289, 0.4375, 0.6704, 0.375, 0.6704, 0.375, 0.6629, 0.4375, 0.6629, 0.5625, 0.6629, 0.625, 0.6629, 0.625, 0.6629, 0.5625, 0.6629, 0.5, 0.6704, 0.4911, 0.6704, 0.4407, 0.6704, 0.4375, 0.6704, 0.4375, 0.6704, 0.5, 0.6704, 0.5625, 0.5796, 0.625, 0.5796, 0.625, 0.5796, 0.5625, 0.5796, 0.4375, 0.5871, 0.375, 0.5871, 0.375, 0.5871, 0.4375, 0.5871, 0.375, 0.6704, 0.375, 0.6629, 0.375, 0.6629, 0.375, 0.6704, 0.625, 0.6629, 0.625, 0.6704, 0.625, 0.6704, 0.625, 0.6629, 0.2961, 0.5, 0.2961, 0.75, 0.2872, 0.75, 0.2872, 0.5, 0.5625, 0.4122, 0.625, 0.4122, 0.625, 0.4122, 0.5625, 0.4122, 0.5625, 0.4211, 0.549, 0.4211, 0.5, 0.4211, 0.5, 0.4211, 0.5625, 0.4211, 0.4375, 0.4211, 0.375, 0.4211, 0.375, 0.4122, 0.4375, 0.4122, 0.5625, 0.503, 0.5655, 0.5, 0.625, 0.5, 0.625, 0.5614, 0.625, 0.5796, 0.5625, 0.5796, 0.4605, 0.3434, 0.4685, 0.3378, 0.5, 0.3378, 0.5, 0.4079, 0.4375, 0.4079, 0.2128, 0.5, 0.2128, 0.75, 0.2128, 0.75, 0.2128, 0.5, 0.2039, 0.75, 0.2039, 0.5, 0.2128, 0.5, 0.2128, 0.75, 0.2039, 0.75, 0.2039, 0.5, 0.2039, 0.5, 0.2039, 0.75, 0.2872, 0.75, 0.2872, 0.5, 0.2872, 0.5, 0.2872, 0.75, 0.2961, 0.5, 0.2961, 0.75, 0.2961, 0.75, 0.2961, 0.5, 0.7128, 0.5, 0.7128, 0.5697, 0.7128, 0.6702, 0.7128, 0.75, 0.7128, 0.75, 0.7128, 0.5, 0.7039, 0.75, 0.7039, 0.5, 0.7039, 0.5, 0.7039, 0.7467, 0.7039, 0.75, 0.7039, 0.689, 0.7039, 0.5614, 0.7039, 0.5, 0.7039, 0.5, 0.7039, 0.75, 0.7961, 0.5, 0.7961, 0.5685, 0.7961, 0.7047, 0.7961, 0.75, 0.7961, 0.75, 0.7961, 0.5, 0.7872, 0.75, 0.7872, 0.6702, 0.7872, 0.5697, 0.7872, 0.5, 0.7872, 0.5, 0.7872, 0.75, 0.7872, 0.75, 0.7872, 0.5, 0.7961, 0.5, 0.7961, 0.75, 0.7039, 0.7467, 0.7039, 0.5, 0.7128, 0.5, 0.7128, 0.7467, 0.7961, 0.5, 0.7961, 0.75, 0.7961, 0.75, 0.7961, 0.5, 0.7872, 0.75, 0.7872, 0.5, 0.7872, 0.5, 0.7872, 0.75, 0.7128, 0.5, 0.7128, 0.75, 0.7128, 0.7467, 0.7128, 0.5, 0.625, 0.3378, 0.5625, 0.3378, 0.5625, 0.3378, 0.625, 0.3378, 0.5625, 0.3378, 0.5, 0.3378, 0.5, 0.3378, 0.5625, 0.3378, 0.4375, 0.5052, 0.5, 0.5052, 0.5, 0.5796, 0.4375, 0.5796, 0.375, 0.3289, 0.4141, 0.3289, 0.4284, 0.3289, 0.4375, 0.3289, 0.375, 0.3289, 0.5625, 0.1734, 0.572, 0.1712, 0.625, 0.1712, 0.625, 0.1815, 0.625, 0.2444, 0.6194, 0.25, 0.5625, 0.25, 0.625, 0.4211, 0.5625, 0.4211, 0.5625, 0.4122, 0.625, 0.4122, 0.5625, 0.4211, 0.5, 0.4211, 0.5, 0.4122, 0.5625, 0.4122, 0.5, 0.4211, 0.4375, 0.4211, 0.4375, 0.4122, 0.5, 0.4122, 0.4115, 0.4211, 0.3994, 0.4211, 0.375, 0.4211, 0.375, 0.4211, 0.4375, 0.4211, 0.5, 0.4211, 0.412, 0.4211, 0.4115, 0.4211, 0.4375, 0.4211, 0.5, 0.4211, 0.5, 0.4211, 0.549, 0.4211, 0.5625, 0.4346, 0.5625, 0.497, 0.5595, 0.5, 0.5281, 0.5, 0.5, 0.4948, 0.5, 0.3378, 0.4685, 0.3378, 0.4561, 0.3378, 0.4375, 0.3378, 0.5, 0.3378, 0.375, 0.4122, 0.4105, 0.4122, 0.4375, 0.4122, 0.4375, 0.4122, 0.375, 0.4122, 0.5, 0.5895, 0.5625, 0.5895, 0.5625, 0.6629, 0.5, 0.6629, 0.4375, 0.5871, 0.4779, 0.5871, 0.5, 0.5895, 0.5, 0.6629, 0.4375, 0.6629, 0.375, 0.5796, 0.4375, 0.5796, 0.4375, 0.5796, 0.375, 0.5796, 0.4375, 0.5796, 0.5, 0.5796, 0.5, 0.5796, 0.4375, 0.5796, 0.5, 0.5796, 0.5625, 0.5796, 0.5625, 0.5796, 0.5, 0.5796, 0.625, 0.6704, 0.5625, 0.6704, 0.5625, 0.6704, 0.625, 0.6704, 0.375, 0.6704, 0.4343, 0.6704, 0.4375, 0.6736, 0.4375, 0.7476, 0.4191, 0.75, 0.375, 0.75, 0.375, 0.6629, 0.4375, 0.6629, 0.4375, 0.6629, 0.375, 0.6629, 0.4375, 0.6629, 0.5, 0.6629, 0.5, 0.6629, 0.4375, 0.6629, 0.5, 0.6629, 0.5625, 0.6629, 0.5625, 0.6629, 0.5, 0.6629, 0.625, 0.6704, 0.5625, 0.6704, 0.5625, 0.6629, 0.625, 0.6629, 0.5625, 0.6704, 0.5, 0.6704, 0.5, 0.6629, 0.5625, 0.6629, 0.5, 0.6704, 0.4375, 0.6704, 0.4375, 0.6629, 0.5, 0.6629, 0.625, 0.3378, 0.5625, 0.3378, 0.5625, 0.3289, 0.625, 0.3289, 0.5625, 0.3378, 0.5, 0.3378, 0.5, 0.3289, 0.5625, 0.3289, 0.5, 0.3378, 0.4375, 0.3378, 0.4375, 0.3289, 0.5, 0.3289, 0.625, 0.8378, 0.5625, 0.8378, 0.5592, 0.8378, 0.6206, 0.8378, 0.5625, 0.8378, 0.5, 0.8378, 0.4978, 0.8378, 0.5592, 0.8378, 0.5, 0.8378, 0.4375, 0.8378, 0.4364, 0.8378, 0.4978, 0.8378, 0.5, 0.9211, 0.4375, 0.9211, 0.4375, 0.9211, 0.5, 0.9211, 0.4375, 0.6736, 0.4407, 0.6704, 0.4911, 0.6704, 0.5, 0.6734, 0.5, 0.7476, 0.4375, 0.7476, 0.375, 0.8289, 0.4304, 0.8289, 0.4364, 0.8289, 0.4364, 0.8289, 0.375, 0.8289, 0.625, 0.9211, 0.5625, 0.9211, 0.5625, 0.9122, 0.625, 0.9122, 0.5625, 0.9211, 0.5, 0.9211, 0.5, 0.9122, 0.5625, 0.9122, 0.5, 0.9211, 0.4375, 0.9211, 0.4375, 0.9122, 0.5, 0.9122, 0.375, 0.5871, 0.4375, 0.5871, 0.4375, 0.6629, 0.375, 0.6629, 0.5, 0.5871, 0.4779, 0.5871, 0.4375, 0.5871, 0.4375, 0.5871, 0.5, 0.5871, 0.5625, 0.5895, 0.5834, 0.5871, 0.625, 0.5871, 0.625, 0.6629, 0.5625, 0.6629, 0.375, 0.9122, 0.4375, 0.9122, 0.4375, 0.9122, 0.375, 0.9122, 0.4375, 0.9122, 0.5, 0.9122, 0.5, 0.9122, 0.4375, 0.9122, 0.5, 0.9122, 0.5625, 0.9122, 0.5625, 0.9122, 0.5, 0.9122, 0.625, 0.08789, 0.5625, 0.08789, 0.5625, 0.08789, 0.625, 0.08789, 0.5625, 0.08789, 0.5, 0.08789, 0.5, 0.08789, 0.5625, 0.08789, 0.5, 0.08789, 0.4375, 0.08789, 0.4375, 0.08789, 0.5, 0.08789, 0.5, 0.0, 0.5625, 0.0, 0.5625, 0.003837, 0.5056, 0.003837, 0.5, 4.42e-06, 0.5, 0.1734, 0.5625, 0.1734, 0.5625, 0.25, 0.505, 0.25, 0.5, 0.245, 0.4375, 0.1712, 0.4902, 0.1712, 0.5, 0.1734, 0.5, 0.245, 0.495, 0.25, 0.4375, 0.25, 0.4375, 0.08789, 0.5, 0.08789, 0.5, 0.1592, 0.4375, 0.1592, 0.375, 0.1621, 0.4111, 0.1621, 0.4375, 0.1621, 0.4375, 0.1621, 0.375, 0.1621, 0.5625, 0.1621, 0.5851, 0.1621, 0.625, 0.1621, 0.625, 0.1621, 0.5625, 0.1621, 0.625, 0.1712, 0.5625, 0.1712, 0.5625, 0.1621, 0.625, 0.1621, 0.5625, 0.1712, 0.5, 0.1712, 0.5, 0.1621, 0.5625, 0.1621, 0.5, 0.1712, 0.4375, 0.1712, 0.4375, 0.1621, 0.5, 0.1621, 0.625, 0.08789, 0.5625, 0.08789, 0.5625, 0.07877, 0.625, 0.07877, 0.5625, 0.08789, 0.5, 0.08789, 0.5, 0.07877, 0.5625, 0.07877, 0.5, 0.08789, 0.4375, 0.08789, 0.4375, 0.07877, 0.5, 0.07877, 0.2039, 0.5, 0.2039, 0.5, 0.2039, 0.75, 0.2039, 0.75, 0.1288, 0.75, 0.1272, 0.7484, 0.125, 0.7431, 0.125, 0.6712, 0.125, 0.6621, 0.125, 0.5879, 0.125, 0.5788, 0.125, 0.504, 0.129, 0.5, 0.4375, 0.25, 0.495, 0.25, 0.5, 0.255, 0.5, 0.3262, 0.4174, 0.3262, 0.5, 0.07877, 0.5625, 0.07877, 0.5625, 0.07877, 0.5, 0.07877, 0.5625, 0.003837, 0.6213, 0.003837, 0.625, 0.007539, 0.625, 0.04527, 0.625, 0.07877, 0.5847, 0.07877, 0.5625, 0.07614, 0.6206, 0.8378, 0.5592, 0.8378, 0.5592, 0.8289, 0.6206, 0.8289, 0.5592, 0.8378, 0.4978, 0.8378, 0.4978, 0.8289, 0.5592, 0.8289, 0.4978, 0.8378, 0.4364, 0.8378, 0.4364, 0.8289, 0.4978, 0.8289, 0.4081, 0.427, 0.412, 0.4211, 0.5, 0.4211, 0.5, 0.4948, 0.4354, 0.4948, 0.4375, 0.6704, 0.4343, 0.6704, 0.375, 0.6704, 0.375, 0.6704, 0.4375, 0.6704, 0.5625, 0.6704, 0.5123, 0.6704, 0.5, 0.6704, 0.5, 0.6704, 0.5625, 0.6704, 0.4375, 0.1621, 0.5, 0.1621, 0.5, 0.1621, 0.4375, 0.1621, 0.5, 0.08789, 0.5625, 0.08789, 0.5625, 0.1592, 0.5, 0.1592, 0.5, 0.1621, 0.5625, 0.1621, 0.5625, 0.1621, 0.5, 0.1621, 0.625, 0.5871, 0.5625, 0.5871, 0.5625, 0.5796, 0.625, 0.5796, 0.5625, 0.5871, 0.5, 0.5871, 0.5, 0.5796, 0.5625, 0.5796, 0.5, 0.5871, 0.4375, 0.5871, 0.4375, 0.5796, 0.5, 0.5796, 0.375, 0.8378, 0.4375, 0.8378, 0.4375, 0.9122, 0.375, 0.9122, 0.4375, 0.8378, 0.5, 0.8378, 0.5, 0.9122, 0.4375, 0.9122, 0.5, 0.8378, 0.5625, 0.8378, 0.5625, 0.9122, 0.5, 0.9122, 0.4364, 0.8289, 0.4978, 0.8289, 0.4978, 0.8289, 0.4364, 0.8289, 0.5625, 0.7524, 0.5902, 0.75, 0.625, 0.75, 0.625, 0.8289, 0.5625, 0.8289, 0.4978, 0.8289, 0.5071, 0.8289, 0.5625, 0.8289, 0.5592, 0.8289, 0.4978, 0.8289, 0.4284, 0.3289, 0.5, 0.3289, 0.5, 0.3289, 0.4375, 0.3289, 0.5, 0.3289, 0.5027, 0.3289, 0.5555, 0.3289, 0.5625, 0.3289, 0.5625, 0.3289, 0.5, 0.3289, 0.5, 0.1712, 0.4902, 0.1712, 0.4375, 0.1712, 0.4375, 0.1712, 0.5, 0.1712, 0.4375, 0.4122, 0.5, 0.4122, 0.5, 0.4122, 0.4375, 0.4122, 0.5, 0.3378, 0.5625, 0.3378, 0.5625, 0.4122, 0.5242, 0.4122, 0.5, 0.4079, 0.5, 0.4122, 0.5242, 0.4122, 0.5625, 0.4122, 0.5625, 0.4122, 0.5, 0.4122, 0.4375, 0.9211, 0.5, 0.9211, 0.5, 0.9962, 0.4375, 0.9962, 0.5, 0.9211, 0.5565, 0.9211, 0.5625, 0.9271, 0.5625, 0.9962, 0.5, 0.9962, 0.5625, 0.9271, 0.5565, 0.9211, 0.5625, 0.9211, 0.5685, 0.9211, 0.625, 0.9211, 0.5685, 0.9211, 0.5625, 0.9211, 0.5625, 0.9211, 0.625, 0.9211, 0.4375, 0.8217, 0.44, 0.8289, 0.4304, 0.8289, 0.4978, 0.8289, 0.5, 0.8289, 0.5071, 0.8289, 0.4375, 0.8217, 0.5, 0.8217, 0.4978, 0.8289, 0.4364, 0.8289, 0.7128, 0.5697, 0.7872, 0.5697, 0.7872, 0.6702, 0.7128, 0.6702, 0.7128, 0.6702, 0.7872, 0.6702, 0.7872, 0.75, 0.7872, 0.75, 0.7128, 0.75, 0.7128, 0.75, 0.5625, 0.25, 0.6194, 0.25, 0.625, 0.2556, 0.625, 0.3289, 0.5695, 0.3289, 0.5625, 0.3219, 0.7961, 0.7047, 0.875, 0.7047, 0.875, 0.7425, 0.8724, 0.7488, 0.8712, 0.75, 0.7961, 0.75, 0.7961, 0.75, 0.625, 0.689, 0.7039, 0.689, 0.7039, 0.75, 0.7039, 0.75, 0.625, 0.75, 0.625, 0.5614, 0.7039, 0.5614, 0.7039, 0.689, 0.625, 0.689, 0.625, 0.6704, 0.625, 0.6629, 0.625, 0.5871, 0.625, 0.5796, 0.4375, 0.4079, 0.4397, 0.4122, 0.4105, 0.4122, 0.5, 0.4122, 0.5, 0.4122, 0.5242, 0.4122, 0.4375, 0.4079, 0.5, 0.4079, 0.5, 0.4122, 0.4375, 0.4122, 0.4561, 0.3378, 0.4566, 0.3378, 0.375, 0.3378, 0.375, 0.3378, 0.4375, 0.3378, 0.5695, 0.3289, 0.5625, 0.3289, 0.5555, 0.3289, 0.5625, 0.3219, 0.5625, 0.3289, 0.5695, 0.3289, 0.625, 0.3289, 0.625, 0.3289, 0.5625, 0.3289, 0.3994, 0.4211, 0.4115, 0.4211, 0.412, 0.4211, 0.4081, 0.427, 0.375, 0.5796, 0.375, 0.5871, 0.375, 0.6629, 0.375, 0.6704, 0.375, 0.75, 0.2961, 0.75, 0.2961, 0.75, 0.2961, 0.5, 0.2961, 0.5, 0.3703, 0.5, 0.375, 0.5047, 0.5625, 0.4346, 0.549, 0.4211, 0.5625, 0.4211, 0.576, 0.4211, 0.625, 0.4211, 0.576, 0.4211, 0.5625, 0.4211, 0.5625, 0.4211, 0.625, 0.4211, 0.4566, 0.3378, 0.4561, 0.3378, 0.4685, 0.3378, 0.4605, 0.3434, 0.375, 0.3378, 0.4566, 0.3378, 0.4605, 0.3434, 0.4375, 0.4079, 0.4105, 0.4122, 0.375, 0.4122, 0.4174, 0.3262, 0.4298, 0.3289, 0.4141, 0.3289, 0.5, 0.3289, 0.5, 0.3289, 0.5027, 0.3289, 0.4174, 0.3262, 0.5, 0.3262, 0.5, 0.3289, 0.4284, 0.3289, 0.375, 0.1712, 0.4375, 0.1712, 0.4375, 0.25, 0.379, 0.25, 0.375, 0.246, 0.4375, 0.1592, 0.4375, 0.1621, 0.4111, 0.1621, 0.5625, 0.1621, 0.5625, 0.1621, 0.5851, 0.1621, 0.4375, 0.1592, 0.5, 0.1592, 0.5, 0.1621, 0.4375, 0.1621, 0.5, 0.1592, 0.5625, 0.1592, 0.5625, 0.1621, 0.5, 0.1621, 0.375, 0.08789, 0.4375, 0.08789, 0.4375, 0.1592, 0.4111, 0.1621, 0.375, 0.1621, 0.5625, 0.07877, 0.5847, 0.07877, 0.625, 0.07877, 0.625, 0.07877, 0.5625, 0.07877, 0.375, 0.07877, 0.4346, 0.07877, 0.4375, 0.07877, 0.4375, 0.07877, 0.375, 0.07877, 0.4375, 0.009474, 0.4431, 0.003837, 0.4944, 0.003837, 0.5, 0.009474, 0.5, 0.07614, 0.4775, 0.07877, 0.4404, 0.07877, 0.4375, 0.07589, 0.5, 0.009474, 0.5056, 0.003837, 0.5625, 0.003837, 0.5625, 0.07614, 0.5, 0.07614, 0.5625, 0.9271, 0.5685, 0.9211, 0.625, 0.9211, 0.625, 0.9962, 0.5625, 0.9962, 0.1272, 0.7484, 0.3781, 0.003837, 0.375, 0.006944, 0.375, 0.006944, 0.3781, 0.003837, 0.4319, 0.003837, 0.4375, 0.009474, 0.4375, 0.07589, 0.4346, 0.07877, 0.375, 0.07877, 0.875, 0.7425, 0.6213, 0.003837, 0.625, 0.00122, 0.5625, 0.0, 0.625, 0.0, 0.625, 0.00122, 0.6213, 0.003837, 0.5625, 0.003837, 0.5, 0.07614, 0.5, 0.07877, 0.4775, 0.07877, 0.5625, 0.07877, 0.5625, 0.07877, 0.5847, 0.07877, 0.5, 0.07614, 0.5625, 0.07614, 0.5625, 0.07877, 0.5, 0.07877, 0.4375, 0.07877, 0.4404, 0.07877, 0.4775, 0.07877, 0.5, 0.07877, 0.5, 0.07877, 0.4375, 0.07877, 0.5, 0.255, 0.495, 0.25, 0.5, 0.245, 0.505, 0.25, 0.5, 0.255, 0.505, 0.25, 0.5625, 0.25, 0.5625, 0.3219, 0.5555, 0.3289, 0.5027, 0.3289, 0.5, 0.3262, 0.5, 0.5052, 0.5, 0.5, 0.5281, 0.5, 0.4354, 0.4948, 0.4375, 0.5, 0.4115, 0.5, 0.5, 0.5052, 0.4375, 0.5052, 0.4354, 0.4948, 0.5, 0.4948, 0.5655, 0.5, 0.5625, 0.503, 0.5595, 0.5, 0.5625, 0.497, 0.5625, 0.4346, 0.576, 0.4211, 0.625, 0.4211, 0.625, 0.5, 0.5655, 0.5, 0.5625, 0.497, 0.5625, 0.5895, 0.5625, 0.5871, 0.5834, 0.5871, 0.5, 0.5871, 0.5, 0.5871, 0.4779, 0.5871, 0.5625, 0.5895, 0.5, 0.5895, 0.5, 0.5871, 0.5625, 0.5871, 0.625, 0.5871, 0.5834, 0.5871, 0.5625, 0.5871, 0.5625, 0.5871, 0.625, 0.5871, 0.4343, 0.6704, 0.4375, 0.6704, 0.4407, 0.6704, 0.4375, 0.6736, 0.375, 0.75, 0.4191, 0.75, 0.4375, 0.7524, 0.4375, 0.8217, 0.4304, 0.8289, 0.375, 0.8289, 0.5, 0.6734, 0.4911, 0.6704, 0.5, 0.6704, 0.5123, 0.6704, 0.4375, 0.7524, 0.5, 0.7524, 0.5, 0.8217, 0.4375, 0.8217, 0.5625, 0.7524, 0.5625, 0.75, 0.5902, 0.75, 0.4375, 0.7476, 0.4375, 0.75, 0.4191, 0.75, 0.5625, 0.7524, 0.5, 0.7524, 0.5, 0.7476, 0.5625, 0.7476, 0.5, 0.7524, 0.4375, 0.7524, 0.4375, 0.7476, 0.5, 0.7476, 0.5625, 0.6704, 0.625, 0.6704, 0.625, 0.689, 0.625, 0.75, 0.5902, 0.75, 0.5625, 0.7476, 0.4375, 0.07589, 0.4404, 0.07877, 0.4375, 0.07877, 0.4346, 0.07877, 0.4375, 0.0, 0.5, 0.0, 0.5, 4.42e-06, 0.4944, 0.003837, 0.4431, 0.003837, 0.4375, 4.42e-06, 0.4375, 4.42e-06, 0.4431, 0.003837, 0.4375, 0.009474, 0.4319, 0.003837, 0.5056, 0.003837, 0.5, 0.009474, 0.4944, 0.003837, 0.5, 4.42e-06, 0.375, 0.0, 0.4375, 0.0, 0.4375, 4.42e-06, 0.4319, 0.003837, 0.3781, 0.003837, 0.375, 0.001641, 0.5625, 0.1734, 0.5625, 0.1712, 0.572, 0.1712, 0.5, 0.1712, 0.5, 0.1712, 0.4902, 0.1712, 0.5625, 0.1734, 0.5, 0.1734, 0.5, 0.1712, 0.5625, 0.1712, 0.625, 0.1712, 0.572, 0.1712, 0.5625, 0.1712, 0.5625, 0.1712, 0.625, 0.1712, 0.625, 0.2444, 0.8694, 0.5, 0.6194, 0.25, 0.875, 0.5685, 0.7961, 0.5685, 0.7961, 0.5, 0.7961, 0.5, 0.8694, 0.5, 0.875, 0.5056, 0.375, 0.254, 0.125, 0.504, 0.379, 0.25, 0.375, 0.254, 0.379, 0.25, 0.4375, 0.25, 0.4174, 0.3262, 0.4141, 0.3289, 0.375, 0.3289, 0.375, 0.5047, 0.3703, 0.5, 0.3797, 0.5, 0.375, 0.5047, 0.3797, 0.5, 0.4115, 0.5, 0.4375, 0.5052, 0.4375, 0.5796, 0.375, 0.5796, 0.5625, 0.0, 0.625, 0.0, 0.625, 0.25, 0.5625, 0.25, 0.5625, 0.25, 0.625, 0.25, 0.625, 0.5, 0.5625, 0.5, 0.625, 0.5, 0.875, 0.5, 0.875, 0.75, 0.625, 0.75, 0.125, 0.5, 0.375, 0.5, 0.375, 0.7277, 0.3663, 0.75, 0.125, 0.75, 0.5625, 0.5, 0.625, 0.5, 0.625, 0.75, 0.5802, 0.75, 0.5625, 0.7373, 0.375, 0.7587, 0.3837, 0.75, 0.4375, 0.75, 0.4375, 1.0, 0.375, 1.0, 0.4375, 0.75, 0.4843, 0.75, 0.5, 0.7627, 0.5, 1.0, 0.4375, 1.0, 0.5, 0.7627, 0.5625, 0.7627, 0.5625, 1.0, 0.5, 1.0, 0.4375, 0.25, 0.5, 0.25, 0.5, 0.4916, 0.4916, 0.5, 0.447, 0.5, 0.4375, 0.4905, 0.375, 0.25, 0.4375, 0.25, 0.4375, 0.4905, 0.428, 0.5, 0.375, 0.5, 0.4375, 0.5095, 0.447, 0.5, 0.4916, 0.5, 0.5, 0.5293, 0.5, 0.7373, 0.4843, 0.75, 0.4375, 0.75, 0.375, 0.0, 0.4375, 0.0, 0.4375, 0.25, 0.375, 0.25, 0.4375, 0.0, 0.5, 0.0, 0.5, 0.25, 0.4375, 0.25, 0.5, 0.0, 0.5625, 0.0, 0.5625, 0.25, 0.5, 0.25, 0.375, 0.7277, 0.3837, 0.75, 0.375, 0.7587, 0.5, 0.5293, 0.5084, 0.5, 0.5625, 0.5, 0.5625, 0.7373, 0.5, 0.7373, 0.5625, 0.7627, 0.5625, 0.75, 0.5802, 0.75, 0.5, 0.7373, 0.5, 0.75, 0.4843, 0.75, 0.5625, 0.7627, 0.5, 0.7627, 0.5, 0.7373, 0.5625, 0.7373, 0.5625, 0.7627, 0.5802, 0.75, 0.625, 0.75, 0.625, 1.0, 0.5625, 1.0, 0.4375, 0.4905, 0.447, 0.5, 0.4375, 0.5095, 0.428, 0.5, 0.375, 0.5, 0.428, 0.5, 0.4375, 0.5095, 0.4375, 0.75, 0.3837, 0.75, 0.375, 0.7277, 0.5, 0.5293, 0.4916, 0.5, 0.5, 0.4916, 0.5084, 0.5, 0.5, 0.25, 0.5625, 0.25, 0.5625, 0.5, 0.5084, 0.5, 0.5, 0.4916, 0.5625, 0.0, 0.625, 0.0, 0.625, 0.25, 0.5625, 0.25, 0.5, 0.5, 0.5473, 0.5, 0.5625, 0.5152, 0.5625, 0.7267, 0.5, 0.7267, 0.4375, 0.25, 0.5, 0.25, 0.5, 0.5, 0.4554, 0.5, 0.4375, 0.4821, 0.625, 0.5, 0.875, 0.5, 0.875, 0.75, 0.625, 0.75, 0.375, 0.75, 0.4375, 0.75, 0.4375, 1.0, 0.375, 1.0, 0.5, 0.25, 0.5625, 0.25, 0.5625, 0.4848, 0.5473, 0.5, 0.5, 0.5, 0.125, 0.5, 0.3571, 0.5, 0.375, 0.5179, 0.375, 0.75, 0.125, 0.75, 0.4375, 0.75, 0.4767, 0.75, 0.5, 0.7962, 0.5, 1.0, 0.4375, 1.0, 0.5, 0.7962, 0.5625, 0.7962, 0.5625, 1.0, 0.5, 1.0, 0.375, 0.5179, 0.4375, 0.5179, 0.4375, 0.75, 0.375, 0.75, 0.4375, 0.5179, 0.4554, 0.5, 0.5, 0.5, 0.5, 0.7267, 0.4767, 0.75, 0.4375, 0.75, 0.5625, 0.25, 0.625, 0.25, 0.625, 0.5, 0.5777, 0.5, 0.5625, 0.4848, 0.375, 0.0, 0.4375, 0.0, 0.4375, 0.25, 0.375, 0.25, 0.4375, 0.0, 0.5, 0.0, 0.5, 0.25, 0.4375, 0.25, 0.5, 0.0, 0.5625, 0.0, 0.5625, 0.25, 0.5, 0.25, 0.5625, 0.7962, 0.5625, 0.75, 0.5858, 0.75, 0.5, 0.7267, 0.5076, 0.7576, 0.4767, 0.75, 0.5625, 0.7962, 0.5, 0.7962, 0.5, 0.7267, 0.5625, 0.7267, 0.5625, 0.7962, 0.5858, 0.75, 0.625, 0.75, 0.625, 1.0, 0.5625, 1.0, 0.4375, 0.5179, 0.4375, 0.5, 0.4554, 0.5, 0.4375, 0.5179, 0.375, 0.5179, 0.375, 0.4821, 0.4375, 0.4821, 0.375, 0.25, 0.4375, 0.25, 0.4375, 0.4821, 0.375, 0.4821, 0.5625, 0.5152, 0.5473, 0.5, 0.5625, 0.4848, 0.5777, 0.5, 0.5625, 0.5152, 0.5777, 0.5, 0.625, 0.5, 0.625, 0.75, 0.5858, 0.75, 0.5625, 0.7267, 0.575, 0.0, 0.625, 0.0, 0.625, 0.25, 0.575, 0.25, 0.525, 0.5181, 0.5431, 0.5, 0.575, 0.5, 0.575, 0.7296, 0.5546, 0.75, 0.525, 0.75, 0.575, 0.5, 0.6152, 0.5, 0.625, 0.5282, 0.625, 0.75, 0.5954, 0.75, 0.575, 0.7296, 0.125, 0.5, 0.375, 0.5, 0.375, 0.7296, 0.3042, 0.75, 0.125, 0.75, 0.425, 0.5181, 0.475, 0.5181, 0.475, 0.732, 0.4693, 0.75, 0.425, 0.75, 0.575, 0.25, 0.625, 0.25, 0.625, 0.4477, 0.6152, 0.5, 0.575, 0.5, 0.375, 0.25, 0.425, 0.25, 0.425, 0.4046, 0.4069, 0.5, 0.375, 0.5, 0.425, 0.25, 0.475, 0.25, 0.475, 0.4046, 0.425, 0.4046, 0.475, 0.25, 0.525, 0.25, 0.525, 0.4046, 0.475, 0.4046, 0.375, 0.8208, 0.3803, 0.75, 0.425, 0.75, 0.425, 1.0, 0.375, 1.0, 0.425, 0.75, 0.4693, 0.75, 0.475, 0.7557, 0.475, 1.0, 0.425, 1.0, 0.475, 0.7557, 0.4807, 0.75, 0.525, 0.75, 0.525, 1.0, 0.475, 1.0, 0.525, 0.75, 0.5546, 0.75, 0.575, 0.7704, 0.575, 1.0, 0.525, 1.0, 0.375, 0.0, 0.425, 0.0, 0.425, 0.25, 0.375, 0.25, 0.425, 0.0, 0.475, 0.0, 0.475, 0.25, 0.425, 0.25, 0.475, 0.0, 0.525, 0.0, 0.525, 0.25, 0.475, 0.25, 0.525, 0.0, 0.575, 0.0, 0.575, 0.25, 0.525, 0.25, 0.525, 0.5181, 0.4992, 0.4742, 0.5431, 0.5, 0.425, 0.4046, 0.425, 0.5, 0.4069, 0.5, 0.525, 0.5181, 0.475, 0.5181, 0.475, 0.4046, 0.525, 0.4046, 0.475, 0.5181, 0.425, 0.5181, 0.425, 0.4046, 0.475, 0.4046, 0.525, 0.25, 0.575, 0.25, 0.575, 0.5, 0.5431, 0.5, 0.525, 0.4046, 0.4807, 0.75, 0.475, 0.7557, 0.4693, 0.75, 0.475, 0.732, 0.475, 0.5181, 0.525, 0.5181, 0.525, 0.75, 0.4807, 0.75, 0.475, 0.732, 0.5954, 0.75, 0.575, 0.7704, 0.5546, 0.75, 0.575, 0.7296, 0.575, 0.7704, 0.5954, 0.75, 0.625, 0.75, 0.625, 1.0, 0.575, 1.0, 0.625, 0.4477, 0.625, 0.5282, 0.6152, 0.5, 0.625, 0.5282, 0.6773, 0.5, 0.875, 0.5, 0.875, 0.75, 0.625, 0.75, 0.375, 0.7296, 0.3803, 0.75, 0.375, 0.8208, 0.375, 0.5, 0.4069, 0.5, 0.425, 0.5181, 0.425, 0.75, 0.3803, 0.75, 0.375, 0.7296, 0.5417, 0.5, 0.625, 0.5, 0.625, 0.75, 0.5417, 0.75, 0.5417, 0.02367, 0.5653, 0.0, 0.625, 0.0, 0.625, 0.2001, 0.6081, 0.25, 0.5417, 0.25, 0.5417, 0.25, 0.6081, 0.25, 0.625, 0.2669, 0.625, 0.5, 0.5417, 0.5, 0.4583, 0.02367, 0.5417, 0.02367, 0.5417, 0.25, 0.4583, 0.25, 0.5417, 0.75, 0.625, 0.75, 0.625, 1.0, 0.5653, 1.0, 0.5417, 0.9763, 0.375, 0.5, 0.4583, 0.5, 0.4583, 0.75, 0.375, 0.75, 0.4583, 0.5, 0.5417, 0.5, 0.5417, 0.75, 0.4583, 0.75, 0.125, 0.5236, 0.1566, 0.5, 0.375, 0.5, 0.375, 0.75, 0.125, 0.75, 0.4583, 0.25, 0.5417, 0.25, 0.5417, 0.5, 0.4583, 0.5, 0.375, 0.75, 0.4583, 0.75, 0.4583, 0.9763, 0.4347, 1.0, 0.375, 1.0, 0.4583, 0.75, 0.5417, 0.75, 0.5417, 0.9763, 0.4583, 0.9763, 0.625, 0.2001, 0.8581, 0.5, 0.6081, 0.25, 0.625, 0.5, 0.8581, 0.5, 0.875, 0.5499, 0.875, 0.75, 0.625, 0.75, 0.4583, 0.0, 0.4583, 0.02367, 0.4347, 0.0, 0.5417, 0.02367, 0.5417, 0.0, 0.5653, 0.0, 0.4583, 0.0, 0.5417, 0.0, 0.5417, 0.02367, 0.4583, 0.02367, 0.375, 0.2816, 0.3848, 0.25, 0.4583, 0.25, 0.4583, 0.5, 0.375, 0.5, 0.125, 0.5236, 0.3848, 0.25, 0.375, 0.2816, 0.375, 0.0, 0.4347, 0.0, 0.4583, 0.02367, 0.4583, 0.25, 0.3848, 0.25, 0.375, 0.2264, 0.575, 0.0, 0.625, 0.0, 0.625, 0.25, 0.575, 0.25, 0.575, 0.25, 0.625, 0.25, 0.625, 0.5, 0.575, 0.5, 0.575, 0.5, 0.625, 0.5, 0.625, 0.75, 0.575, 0.75, 0.575, 0.75, 0.625, 0.75, 0.625, 1.0, 0.575, 1.0, 0.375, 0.75, 0.425, 0.75, 0.425, 1.0, 0.3845, 1.0, 0.375, 0.9545, 0.625, 0.5, 0.875, 0.5, 0.875, 0.75, 0.625, 0.75, 0.475, 0.02633, 0.4923, 0.0, 0.525, 0.0, 0.525, 0.2249, 0.475, 0.2249, 0.525, 0.75, 0.575, 0.75, 0.575, 1.0, 0.525, 1.0, 0.375, 0.5, 0.425, 0.5, 0.425, 0.75, 0.375, 0.75, 0.425, 0.5, 0.475, 0.5, 0.475, 0.75, 0.425, 0.75, 0.475, 0.5, 0.525, 0.5, 0.525, 0.75, 0.475, 0.75, 0.525, 0.5, 0.575, 0.5, 0.575, 0.75, 0.525, 0.75, 0.125, 0.5, 0.375, 0.5, 0.375, 0.75, 0.1705, 0.75, 0.125, 0.7191, 0.425, 0.75, 0.475, 0.75, 0.475, 0.939, 0.4577, 1.0, 0.425, 1.0, 0.475, 0.75, 0.525, 0.75, 0.525, 1.0, 0.4923, 1.0, 0.475, 0.939, 0.375, 0.25, 0.3999, 0.25, 0.425, 0.2751, 0.425, 0.5, 0.375, 0.5, 0.425, 0.2751, 0.475, 0.2751, 0.475, 0.5, 0.425, 0.5, 0.475, 0.2751, 0.525, 0.2751, 0.525, 0.5, 0.475, 0.5, 0.525, 0.2751, 0.5501, 0.25, 0.575, 0.25, 0.575, 0.5, 0.525, 0.5, 0.525, 0.2751, 0.525, 0.25, 0.5501, 0.25, 0.425, 0.2249, 0.425, 0.25, 0.3999, 0.25, 0.525, 0.2751, 0.475, 0.2751, 0.475, 0.2249, 0.525, 0.2249, 0.475, 0.2751, 0.425, 0.2751, 0.425, 0.2249, 0.475, 0.2249, 0.525, 0.0, 0.575, 0.0, 0.575, 0.25, 0.5501, 0.25, 0.525, 0.2249, 0.4577, 0.0, 0.475, 0.939, 0.4923, 1.0, 0.475, 0.02633, 0.425, 0.0, 0.4577, 0.0, 0.475, 0.02633, 0.475, 0.2249, 0.425, 0.2249, 0.375, 0.03089, 0.1705, 0.75, 0.3845, 1.0, 0.375, 0.03089, 0.3845, 0.0, 0.425, 0.0, 0.425, 0.2249, 0.3999, 0.25, 0.375, 0.25, 0.4375, 0.75, 0.5, 0.75, 0.5, 1.0, 0.4487, 1.0, 0.4375, 0.9237, 0.5625, 0.5, 0.625, 0.5, 0.625, 0.75, 0.5625, 0.75, 0.5, 0.0, 0.5463, 0.0, 0.5625, 0.03773, 0.5625, 0.2245, 0.5, 0.2245, 0.125, 0.5, 0.375, 0.5, 0.375, 0.75, 0.125, 0.75, 0.5625, 0.75, 0.625, 0.75, 0.625, 0.9427, 0.6173, 1.0, 0.5787, 1.0, 0.5625, 0.8873, 0.4375, 0.0253, 0.4487, 0.0, 0.5, 0.0, 0.5, 0.2245, 0.4745, 0.25, 0.4375, 0.25, 0.375, 0.5, 0.4375, 0.5, 0.4375, 0.75, 0.375, 0.75, 0.4375, 0.5, 0.5, 0.5, 0.5, 0.75, 0.4375, 0.75, 0.5, 0.5, 0.5625, 0.5, 0.5625, 0.75, 0.5, 0.75, 0.375, 0.25, 0.4375, 0.25, 0.4375, 0.5, 0.375, 0.5, 0.5, 0.75, 0.5625, 0.75, 0.5625, 0.8873, 0.5463, 1.0, 0.5, 1.0, 0.375, 0.75, 0.4375, 0.75, 0.4375, 0.9237, 0.4263, 1.0, 0.375, 1.0, 0.4375, 0.25, 0.4745, 0.25, 0.5, 0.2755, 0.5, 0.5, 0.4375, 0.5, 0.5, 0.2755, 0.5625, 0.2755, 0.5625, 0.5, 0.5, 0.5, 0.5625, 0.2755, 0.5625, 0.25, 0.588, 0.25, 0.5, 0.2245, 0.5, 0.25, 0.4745, 0.25, 0.5625, 0.2755, 0.5, 0.2755, 0.5, 0.2245, 0.5625, 0.2245, 0.5625, 0.2755, 0.588, 0.25, 0.625, 0.25, 0.625, 0.5, 0.5625, 0.5, 0.4263, 0.0, 0.4375, 0.9237, 0.4487, 1.0, 0.4375, 0.0253, 0.375, 0.0, 0.4263, 0.0, 0.4375, 0.0253, 0.4375, 0.25, 0.375, 0.25, 0.5625, 0.03773, 0.5463, 0.0, 0.5625, 0.8873, 0.5787, 1.0, 0.625, 0.5, 0.875, 0.5, 0.875, 0.7195, 0.8177, 0.75, 0.625, 0.75, 0.6173, 0.0, 0.625, 0.9427, 0.875, 0.7195, 0.5625, 0.03773, 0.5787, 0.0, 0.6173, 0.0, 0.625, 0.03054, 0.625, 0.25, 0.588, 0.25, 0.5625, 0.2245])
me_cube.materials.append(mat_wood_light)
me_cube.materials.append(mat_wood_dark)
me_cube.use_remesh_preserve_volume = False
me_cube.use_remesh_preserve_attributes = False
me_cube.use_mirror_vertex_groups = False
me_cube.update()
me_cylinder = bpy.data.meshes.new('Cylinder')
me_cylinder.from_pydata([(0.0, 1.0, -1.0), (0.0, 1.0, 1.0), (0.866, 0.5, -1.0), (0.866, 0.5, 1.0), (0.866, -0.5, -1.0), (0.866, -0.5, 1.0), (-8.742e-08, -1.0, -1.0), (-8.742e-08, -1.0, 1.0), (-0.866, -0.5, -1.0), (-0.866, -0.5, 1.0), (-0.866, 0.5, -1.0), (-0.866, 0.5, 1.0), (-6.276, -11.44, -2.495), (-6.276, -11.44, -0.4949), (-5.285, -11.58, -2.495), (-5.285, -11.58, -0.4949), (-4.907, -12.5, -2.495), (-4.907, -12.5, -0.4949), (-5.519, -13.29, -2.495), (-5.519, -13.29, -0.4949), (-6.51, -13.16, -2.495), (-6.51, -13.16, -0.4949), (-6.888, -12.23, -2.495), (-6.888, -12.23, -0.4949), (7.316, -16.98, -1.0), (7.316, -16.98, 1.0), (7.899, -17.79, -1.0), (7.899, -17.79, 1.0), (7.488, -18.7, -1.0), (7.488, -18.7, 1.0), (6.493, -18.8, -1.0), (6.493, -18.8, 1.0), (5.909, -17.99, -1.0), (5.909, -17.99, 1.0), (6.321, -17.08, -1.0), (6.321, -17.08, 1.0), (12.6, -5.084, -2.128), (12.6, -5.084, -0.1283), (13.52, -4.684, -2.128), (13.52, -4.684, -0.1283), (14.33, -5.277, -2.128), (14.33, -5.277, -0.1283), (14.21, -6.271, -2.128), (14.21, -6.271, -0.1283), (13.3, -6.671, -2.128), (13.3, -6.671, -0.1283), (12.49, -6.078, -2.128), (12.49, -6.078, -0.1283), (-4.47e-07, 1.0, -70.12), (-4.47e-07, 1.0, -68.12), (0.866, 0.5, -70.12), (0.866, 0.5, -68.12), (0.866, -0.5, -70.12), (0.866, -0.5, -68.12), (-5.941e-07, -1.0, -70.12), (-5.941e-07, -1.0, -68.12), (-0.866, -0.5, -70.12), (-0.866, -0.5, -68.12), (-0.866, 0.5, -70.12), (-0.866, 0.5, -68.12), (-6.046, -11.16, -71.29), (-6.046, -11.16, -69.29), (-5.055, -11.3, -71.29), (-5.055, -11.3, -69.29), (-4.676, -12.22, -71.29), (-4.676, -12.22, -69.29), (-5.288, -13.01, -71.29), (-5.288, -13.01, -69.29), (-6.279, -12.88, -71.29), (-6.279, -12.88, -69.29), (-6.658, -11.95, -71.29), (-6.658, -11.95, -69.29), (7.835, -17.23, -69.77), (7.835, -17.23, -67.77), (8.419, -18.04, -69.77), (8.419, -18.04, -67.77), (8.008, -18.95, -69.77), (8.008, -18.95, -67.77), (7.013, -19.05, -69.77), (7.013, -19.05, -67.77), (6.429, -18.24, -69.77), (6.429, -18.24, -67.77), (6.84, -17.33, -69.77), (6.84, -17.33, -67.77), (11.86, -5.729, -71.25), (11.86, -5.729, -69.25), (12.78, -5.329, -71.25), (12.78, -5.329, -69.25), (13.58, -5.922, -71.25), (13.58, -5.922, -69.25), (13.47, -6.916, -71.25), (13.47, -6.916, -69.25), (12.55, -7.317, -71.25), (12.55, -7.317, -69.25), (11.75, -6.723, -71.25), (11.75, -6.723, -69.25)], [], [(0, 1, 3, 2), (2, 3, 5, 4), (4, 5, 7, 6), (6, 7, 9, 8), (3, 1, 11, 9, 7, 5), (8, 9, 11, 10), (10, 11, 1, 0), (0, 2, 4, 6, 8, 10), (12, 13, 15, 14), (14, 15, 17, 16), (16, 17, 19, 18), (18, 19, 21, 20), (15, 13, 23, 21, 19, 17), (20, 21, 23, 22), (22, 23, 13, 12), (12, 14, 16, 18, 20, 22), (24, 25, 27, 26), (26, 27, 29, 28), (28, 29, 31, 30), (30, 31, 33, 32), (27, 25, 35, 33, 31, 29), (32, 33, 35, 34), (34, 35, 25, 24), (24, 26, 28, 30, 32, 34), (36, 37, 39, 38), (38, 39, 41, 40), (40, 41, 43, 42), (42, 43, 45, 44), (39, 37, 47, 45, 43, 41), (44, 45, 47, 46), (46, 47, 37, 36), (36, 38, 40, 42, 44, 46), (48, 49, 51, 50), (50, 51, 53, 52), (52, 53, 55, 54), (54, 55, 57, 56), (51, 49, 59, 57, 55, 53), (56, 57, 59, 58), (58, 59, 49, 48), (48, 50, 52, 54, 56, 58), (60, 61, 63, 62), (62, 63, 65, 64), (64, 65, 67, 66), (66, 67, 69, 68), (63, 61, 71, 69, 67, 65), (68, 69, 71, 70), (70, 71, 61, 60), (60, 62, 64, 66, 68, 70), (72, 73, 75, 74), (74, 75, 77, 76), (76, 77, 79, 78), (78, 79, 81, 80), (75, 73, 83, 81, 79, 77), (80, 81, 83, 82), (82, 83, 73, 72), (72, 74, 76, 78, 80, 82), (84, 85, 87, 86), (86, 87, 89, 88), (88, 89, 91, 90), (90, 91, 93, 92), (87, 85, 95, 93, 91, 89), (92, 93, 95, 94), (94, 95, 85, 84), (84, 86, 88, 90, 92, 94)])
_uv = me_cylinder.uv_layers.new(name='UVMap')
_uv.uv.foreach_set('vector', [1.0, 0.5, 1.0, 1.0, 0.8333, 1.0, 0.8333, 0.5, 0.8333, 0.5, 0.8333, 1.0, 0.6667, 1.0, 0.6667, 0.5, 0.6667, 0.5, 0.6667, 1.0, 0.5, 1.0, 0.5, 0.5, 0.5, 0.5, 0.5, 1.0, 0.3333, 1.0, 0.3333, 0.5, 0.4578, 0.37, 0.25, 0.49, 0.04215, 0.37, 0.04215, 0.13, 0.25, 0.01, 0.4578, 0.13, 0.3333, 0.5, 0.3333, 1.0, 0.1667, 1.0, 0.1667, 0.5, 0.1667, 0.5, 0.1667, 1.0, -8.941e-08, 1.0, -8.941e-08, 0.5, 0.75, 0.49, 0.9578, 0.37, 0.9578, 0.13, 0.75, 0.01, 0.5422, 0.13, 0.5422, 0.37, 1.0, 0.5, 1.0, 1.0, 0.8333, 1.0, 0.8333, 0.5, 0.8333, 0.5, 0.8333, 1.0, 0.6667, 1.0, 0.6667, 0.5, 0.6667, 0.5, 0.6667, 1.0, 0.5, 1.0, 0.5, 0.5, 0.5, 0.5, 0.5, 1.0, 0.3333, 1.0, 0.3333, 0.5, 0.4578, 0.37, 0.25, 0.49, 0.04215, 0.37, 0.04215, 0.13, 0.25, 0.01, 0.4578, 0.13, 0.3333, 0.5, 0.3333, 1.0, 0.1667, 1.0, 0.1667, 0.5, 0.1667, 0.5, 0.1667, 1.0, -8.941e-08, 1.0, -8.941e-08, 0.5, 0.75, 0.49, 0.9578, 0.37, 0.9578, 0.13, 0.75, 0.01, 0.5422, 0.13, 0.5422, 0.37, 1.0, 0.5, 1.0, 1.0, 0.8333, 1.0, 0.8333, 0.5, 0.8333, 0.5, 0.8333, 1.0, 0.6667, 1.0, 0.6667, 0.5, 0.6667, 0.5, 0.6667, 1.0, 0.5, 1.0, 0.5, 0.5, 0.5, 0.5, 0.5, 1.0, 0.3333, 1.0, 0.3333, 0.5, 0.4578, 0.37, 0.25, 0.49, 0.04215, 0.37, 0.04215, 0.13, 0.25, 0.01, 0.4578, 0.13, 0.3333, 0.5, 0.3333, 1.0, 0.1667, 1.0, 0.1667, 0.5, 0.1667, 0.5, 0.1667, 1.0, -8.941e-08, 1.0, -8.941e-08, 0.5, 0.75, 0.49, 0.9578, 0.37, 0.9578, 0.13, 0.75, 0.01, 0.5422, 0.13, 0.5422, 0.37, 1.0, 0.5, 1.0, 1.0, 0.8333, 1.0, 0.8333, 0.5, 0.8333, 0.5, 0.8333, 1.0, 0.6667, 1.0, 0.6667, 0.5, 0.6667, 0.5, 0.6667, 1.0, 0.5, 1.0, 0.5, 0.5, 0.5, 0.5, 0.5, 1.0, 0.3333, 1.0, 0.3333, 0.5, 0.4578, 0.37, 0.25, 0.49, 0.04215, 0.37, 0.04215, 0.13, 0.25, 0.01, 0.4578, 0.13, 0.3333, 0.5, 0.3333, 1.0, 0.1667, 1.0, 0.1667, 0.5, 0.1667, 0.5, 0.1667, 1.0, -8.941e-08, 1.0, -8.941e-08, 0.5, 0.75, 0.49, 0.9578, 0.37, 0.9578, 0.13, 0.75, 0.01, 0.5422, 0.13, 0.5422, 0.37, 1.0, 0.5, 1.0, 1.0, 0.8333, 1.0, 0.8333, 0.5, 0.8333, 0.5, 0.8333, 1.0, 0.6667, 1.0, 0.6667, 0.5, 0.6667, 0.5, 0.6667, 1.0, 0.5, 1.0, 0.5, 0.5, 0.5, 0.5, 0.5, 1.0, 0.3333, 1.0, 0.3333, 0.5, 0.4578, 0.37, 0.25, 0.49, 0.04215, 0.37, 0.04215, 0.13, 0.25, 0.01, 0.4578, 0.13, 0.3333, 0.5, 0.3333, 1.0, 0.1667, 1.0, 0.1667, 0.5, 0.1667, 0.5, 0.1667, 1.0, -8.941e-08, 1.0, -8.941e-08, 0.5, 0.75, 0.49, 0.9578, 0.37, 0.9578, 0.13, 0.75, 0.01, 0.5422, 0.13, 0.5422, 0.37, 1.0, 0.5, 1.0, 1.0, 0.8333, 1.0, 0.8333, 0.5, 0.8333, 0.5, 0.8333, 1.0, 0.6667, 1.0, 0.6667, 0.5, 0.6667, 0.5, 0.6667, 1.0, 0.5, 1.0, 0.5, 0.5, 0.5, 0.5, 0.5, 1.0, 0.3333, 1.0, 0.3333, 0.5, 0.4578, 0.37, 0.25, 0.49, 0.04215, 0.37, 0.04215, 0.13, 0.25, 0.01, 0.4578, 0.13, 0.3333, 0.5, 0.3333, 1.0, 0.1667, 1.0, 0.1667, 0.5, 0.1667, 0.5, 0.1667, 1.0, -8.941e-08, 1.0, -8.941e-08, 0.5, 0.75, 0.49, 0.9578, 0.37, 0.9578, 0.13, 0.75, 0.01, 0.5422, 0.13, 0.5422, 0.37, 1.0, 0.5, 1.0, 1.0, 0.8333, 1.0, 0.8333, 0.5, 0.8333, 0.5, 0.8333, 1.0, 0.6667, 1.0, 0.6667, 0.5, 0.6667, 0.5, 0.6667, 1.0, 0.5, 1.0, 0.5, 0.5, 0.5, 0.5, 0.5, 1.0, 0.3333, 1.0, 0.3333, 0.5, 0.4578, 0.37, 0.25, 0.49, 0.04215, 0.37, 0.04215, 0.13, 0.25, 0.01, 0.4578, 0.13, 0.3333, 0.5, 0.3333, 1.0, 0.1667, 1.0, 0.1667, 0.5, 0.1667, 0.5, 0.1667, 1.0, -8.941e-08, 1.0, -8.941e-08, 0.5, 0.75, 0.49, 0.9578, 0.37, 0.9578, 0.13, 0.75, 0.01, 0.5422, 0.13, 0.5422, 0.37, 1.0, 0.5, 1.0, 1.0, 0.8333, 1.0, 0.8333, 0.5, 0.8333, 0.5, 0.8333, 1.0, 0.6667, 1.0, 0.6667, 0.5, 0.6667, 0.5, 0.6667, 1.0, 0.5, 1.0, 0.5, 0.5, 0.5, 0.5, 0.5, 1.0, 0.3333, 1.0, 0.3333, 0.5, 0.4578, 0.37, 0.25, 0.49, 0.04215, 0.37, 0.04215, 0.13, 0.25, 0.01, 0.4578, 0.13, 0.3333, 0.5, 0.3333, 1.0, 0.1667, 1.0, 0.1667, 0.5, 0.1667, 0.5, 0.1667, 1.0, -8.941e-08, 1.0, -8.941e-08, 0.5, 0.75, 0.49, 0.9578, 0.37, 0.9578, 0.13, 0.75, 0.01, 0.5422, 0.13, 0.5422, 0.37])
me_cylinder.materials.append(mat_screw)
me_cylinder.use_remesh_fix_poles = True
me_cylinder.use_remesh_preserve_attributes = False
me_cylinder.update()

# ---- objects
ob_box = bpy.data.objects.new('Box', me_cube)
ob_screws = bpy.data.objects.new('Screws', me_cylinder)

# ---- transforms, parenting, visibility, modifiers, constraints
ob_box.location = (-0.001232, 5.932e-05, 0.2341)
ob_box.rotation_euler = (1.571, -0.0, 1.571)
ob_box.scale = (0.2341, 0.2341, 0.2341)
ob_box.lock_rotations_4d = False
ob_box.empty_display_type = 'ARROWS'
ob_box.lineart.crease_threshold = 0.0
ob_screws.location = (0.2499, 0.1647, 0.4111)
ob_screws.rotation_euler = (1.571, 1.126, 1.571)
ob_screws.scale = (0.02479, 0.02479, 0.007104)

# ---- collection membership
col_collection.objects.link(ob_box)
col_collection.objects.link(ob_screws)

# ---- scene / render settings (as saved in the file)
scene.frame_start = 1; scene.frame_end = 250; scene.frame_set(1)
scene.render.engine = 'BLENDER_EEVEE_NEXT'
scene.cycles.use_denoising = False
scene.cycles.sampling_pattern = 'TABULATED_SOBOL'
scene.cycles.use_light_tree = False
scene.view_settings.view_transform = 'Filmic'
bpy.context.view_layer.update()

# ---- added for rendering (the .blend has no active camera and no usable light): camera, sun
cam_auto = bpy.data.cameras.new('AutoCamera')
cam_auto.lens = 50.0
cam_auto.sensor_width = 36.0
cam_auto.clip_end = 1000.0
ob_auto_camera = bpy.data.objects.new('AutoCamera', cam_auto)
scene.collection.objects.link(ob_auto_camera)
ob_auto_camera.location = (1.01103, -1.21051, 1.04021)
ob_auto_camera.rotation_euler = (1.09748, -7.21219e-08, 0.694738)
scene.camera = ob_auto_camera
light_auto_sun = bpy.data.lights.new('AutoSun', 'SUN')
light_auto_sun.energy = 3.0
light_auto_sun.angle = 0.0523599
ob_auto_sun = bpy.data.objects.new('AutoSun', light_auto_sun)
scene.collection.objects.link(ob_auto_sun)
ob_auto_sun.rotation_euler = (0.872665, 0.174533, 0.523599)
bpy.context.view_layer.update()
